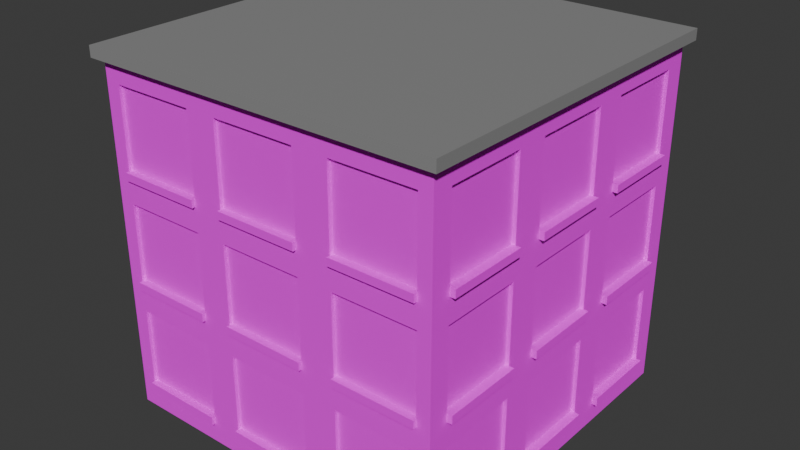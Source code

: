 # Source: Building2.blend  (saved by Blender 4.1.24; exported with 4.5.12 LTS)
import bpy
from mathutils import Matrix  # noqa: F401  (used for matrix-valued properties, if any)

bpy.ops.wm.read_factory_settings(use_empty=True)
scene = bpy.context.scene
scene.name = 'Scene'

# ---- collections
col_collection = bpy.data.collections.new('Collection'); scene.collection.children.link(col_collection)

# ---- images (referenced by path relative to the original .blend; pixels are not part of the script)
import os
ASSET_DIR = os.environ.get("B2B_ASSET_DIR", "")  # directory of the original .blend (textures are referenced by path, not embedded)
HERE = os.path.dirname(os.path.abspath(__file__))  # packed textures are extracted next to this script under _unpacked/

def load_image(name, relpath, width, height, colorspace="sRGB"):
    """Load a texture the original file referenced (path relative to the .blend, or extracted next to this script)."""
    p = next((c for c in (os.path.join(HERE, relpath), os.path.join(ASSET_DIR, relpath)) if relpath and os.path.exists(c)), "")
    if p:
        img = bpy.data.images.load(p, check_existing=True)
        img.name = name
    else:  # same state as the original file: an image datablock whose file is absent (Cycles renders it pink)
        img = bpy.data.images.new(name, width, height)
        img.source = "FILE"
        img.filepath = "//" + (relpath or name)
    img.colorspace_settings.name = colorspace
    return img
img_facade2_jpg = load_image('Facade2.jpg', 'Facade2.jpg', 1024, 1024, 'sRGB')

# ---- materials (node trees are filled in below, after node groups)
mat_material_001 = bpy.data.materials.new('Material.001')
mat_material_001.use_transparent_shadow = False
mat_material_002 = bpy.data.materials.new('Material.002')
mat_material_002.use_transparent_shadow = False
mat_material_003 = bpy.data.materials.new('Material.003')
mat_material_003.use_transparent_shadow = False

# ---- material node trees
mat_material_001.use_nodes = True; mat_material_001.node_tree.nodes.clear()
_N = mat_material_001.node_tree.nodes; _L = mat_material_001.node_tree.links
n0 = _N.new('ShaderNodeBsdfPrincipled'); n0.name = 'Principled BSDF'; n0.location = (10, 300)
n0.inputs[0].default_value = (0.04518, 0.04518, 0.04518, 1.0)
n1 = _N.new('ShaderNodeOutputMaterial'); n1.name = 'Material Output'; n1.location = (300, 300)
_L.new(n0.outputs[0], n1.inputs[0])
n1.is_active_output = True
mat_material_002.use_nodes = True; mat_material_002.node_tree.nodes.clear()
_N = mat_material_002.node_tree.nodes; _L = mat_material_002.node_tree.links
n0 = _N.new('ShaderNodeBsdfPrincipled'); n0.name = 'Principled BSDF'; n0.location = (10, 300)
n0.inputs[1].default_value = 0.5
n0.inputs[2].default_value = 1.0
n1 = _N.new('ShaderNodeOutputMaterial'); n1.name = 'Material Output'; n1.location = (300, 300)
n2 = _N.new('ShaderNodeTexImage'); n2.name = 'Image Texture'; n2.location = (-280, 275)
n2.image = img_facade2_jpg
_L.new(n0.outputs[0], n1.inputs[0])
_L.new(n2.outputs[0], n0.inputs[0])
n1.is_active_output = True
mat_material_003.use_nodes = True; mat_material_003.node_tree.nodes.clear()
_N = mat_material_003.node_tree.nodes; _L = mat_material_003.node_tree.links
n0 = _N.new('ShaderNodeBsdfPrincipled'); n0.name = 'Principled BSDF'; n0.location = (10, 300)
n0.inputs[0].default_value = (0.2702, 0.2702, 0.2702, 1.0)
n1 = _N.new('ShaderNodeOutputMaterial'); n1.name = 'Material Output'; n1.location = (300, 300)
_L.new(n0.outputs[0], n1.inputs[0])
n1.is_active_output = True

# ---- world
world_world = bpy.data.worlds.new('World'); scene.world = world_world
world_world.use_nodes = True; world_world.node_tree.nodes.clear()
_N = world_world.node_tree.nodes; _L = world_world.node_tree.links
n0 = _N.new('ShaderNodeOutputWorld'); n0.name = 'World Output'; n0.location = (300, 300)
n1 = _N.new('ShaderNodeBackground'); n1.name = 'Background'; n1.location = (10, 300)
n1.inputs[0].default_value = (0.05088, 0.05088, 0.05088, 1.0)
_L.new(n1.outputs[0], n0.inputs[0])
n0.is_active_output = True
world_world.color = (0.05088, 0.05088, 0.05088)
world_world.use_sun_shadow = False
world_world.sun_shadow_jitter_overblur = 0.0

# ---- meshes
me_cube_001 = bpy.data.meshes.new('Cube.001')
me_cube_001.from_pydata([(-1.0, -1.0, -1.0), (-1.0, -1.0, 1.0), (-0.9891, 0.9762, -1.0), (-1.0, 1.0, 1.0), (1.0, -1.0, -1.0), (1.0, -1.0, 1.0), (1.0, 1.0, -1.0), (1.0, 1.0, 1.0), (-1.0, -1.0, 0.8732), (-0.9993, 0.9985, 0.8732), (1.0, 1.0, 0.8732), (1.0, -1.0, 0.8732), (-0.9968, 0.9931, 0.4195), (1.0, 1.0, 0.4195), (1.0, -1.0, 0.4195), (-1.0, -1.0, 0.4195), (-0.9958, 0.9909, 0.2384), (1.0, 1.0, 0.2384), (1.0, -1.0, 0.2384), (-1.0, -1.0, 0.2384), (-0.9934, 0.9856, -0.2066), (1.0, 1.0, -0.2066), (1.0, -1.0, -0.2066), (-1.0, -1.0, -0.2066), (-0.9924, 0.9834, -0.3884), (1.0, 1.0, -0.3884), (1.0, -1.0, -0.3884), (-1.0, -1.0, -0.3884), (-0.99, 0.9781, -0.8377), (1.0, 1.0, -0.8377), (1.0, -1.0, -0.8377), (-1.0, -1.0, -0.8377), (-0.9897, 0.8569, -1.0), (-1.0, 0.8793, 1.0), (1.0, 0.8793, -1.0), (1.0, 0.8793, 1.0), (1.0, 0.8793, 0.8732), (-0.9993, 0.8779, 0.8732), (-0.997, 0.8728, 0.4195), (1.0, 0.8793, 0.4195), (1.0, 0.8793, 0.2384), (-0.9961, 0.8708, 0.2384), (-0.9938, 0.8658, -0.2066), (1.0, 0.8793, -0.2066), (1.0, 0.8793, -0.3884), (-0.9929, 0.8638, -0.3884), (-0.9906, 0.8587, -0.8377), (1.0, 0.8793, -0.8377), (-0.9923, 0.3914, -1.0), (1.0, 0.4082, 1.0), (1.0, 0.4082, 0.8732), (1.0, 0.4082, 0.4195), (1.0, 0.4082, 0.2384), (1.0, 0.4082, -0.2066), (1.0, 0.4082, -0.3884), (1.0, 0.4082, -0.8377), (-1.0, 0.4082, 1.0), (1.0, 0.4082, -1.0), (-0.9995, 0.4071, 0.8732), (-0.9978, 0.4033, 0.4195), (-0.9971, 0.4018, 0.2384), (-0.9954, 0.3981, -0.2066), (-0.9947, 0.3965, -0.3884), (-0.9929, 0.3928, -0.8377), (-0.9933, 0.2131, -1.0), (1.0, 0.2278, 1.0), (1.0, 0.2278, 0.8732), (1.0, 0.2278, 0.4195), (1.0, 0.2278, 0.2384), (1.0, 0.2278, -0.2066), (1.0, 0.2278, -0.3884), (1.0, 0.2278, -0.8377), (-1.0, 0.2278, 1.0), (1.0, 0.2278, -1.0), (-0.9996, 0.2268, 0.8732), (-0.9981, 0.2235, 0.4195), (-0.9974, 0.2222, 0.2384), (-0.9959, 0.2189, -0.2066), (-0.9953, 0.2176, -0.3884), (-0.9938, 0.2143, -0.8377), (-0.9958, -0.2435, -1.0), (1.0, -0.2343, 1.0), (1.0, -0.2343, 0.8732), (1.0, -0.2343, 0.4195), (1.0, -0.2343, 0.2384), (1.0, -0.2343, -0.2066), (1.0, -0.2343, -0.3884), (1.0, -0.2343, -0.8377), (-1.0, -0.2343, 1.0), (1.0, -0.2343, -1.0), (-0.9997, -0.2349, 0.8732), (-0.9988, -0.237, 0.4195), (-0.9984, -0.2378, 0.2384), (-0.9975, -0.2398, -0.2066), (-0.9971, -0.2407, -0.3884), (-0.9962, -0.2427, -0.8377), (-0.9968, -0.426, -1.0), (1.0, -0.419, 1.0), (1.0, -0.419, 0.8732), (1.0, -0.419, 0.4195), (1.0, -0.419, 0.2384), (1.0, -0.419, -0.2066), (1.0, -0.419, -0.3884), (1.0, -0.419, -0.8377), (-1.0, -0.419, 1.0), (1.0, -0.419, -1.0), (-0.9998, -0.4195, 0.8732), (-0.9991, -0.421, 0.4195), (-0.9988, -0.4217, 0.2384), (-0.9981, -0.4232, -0.2066), (-0.9978, -0.4238, -0.3884), (-0.9971, -0.4254, -0.8377), (-0.9994, -0.8865, -1.0), (1.0, -0.8852, 1.0), (1.0, -0.8852, 0.8732), (1.0, -0.8852, 0.4195), (1.0, -0.8852, 0.2384), (1.0, -0.8852, -0.2066), (1.0, -0.8852, -0.3884), (1.0, -0.8852, -0.8377), (-1.0, -0.8852, 1.0), (1.0, -0.8852, -1.0), (-1.0, -0.8852, 0.8732), (-0.9998, -0.8856, 0.4195), (-0.9998, -0.8857, 0.2384), (-0.9996, -0.886, -0.2066), (-0.9996, -0.8861, -0.3884), (-0.9994, -0.8864, -0.8377), (0.98, 0.8793, -0.3884), (0.98, 0.8793, -0.8377), (0.98, 0.8793, 0.2384), (0.98, 0.8793, -0.2066), (0.98, 0.8793, 0.8732), (0.98, 0.8793, 0.4195), (0.98, 0.4082, 0.8732), (0.98, 0.4082, 0.4195), (0.98, 0.4082, 0.2384), (0.98, 0.4082, -0.2066), (0.98, 0.4082, -0.3884), (0.98, 0.4082, -0.8377), (0.98, 0.2278, -0.3884), (0.98, 0.2278, -0.8377), (0.98, 0.2278, 0.2384), (0.98, 0.2278, -0.2066), (0.98, 0.2278, 0.8732), (0.98, 0.2278, 0.4195), (0.98, -0.2343, 0.8732), (0.98, -0.2343, 0.4195), (0.98, -0.2343, 0.2384), (0.98, -0.2343, -0.2066), (0.98, -0.2343, -0.3884), (0.98, -0.2343, -0.8377), (0.98, -0.419, -0.3884), (0.98, -0.419, -0.8377), (0.98, -0.419, 0.2384), (0.98, -0.419, -0.2066), (0.98, -0.419, 0.8732), (0.98, -0.419, 0.4195), (0.98, -0.8852, 0.8732), (0.98, -0.8852, 0.4195), (0.98, -0.8852, 0.2384), (0.98, -0.8852, -0.2066), (0.98, -0.8852, -0.3884), (0.98, -0.8852, -0.8377), (-1.0, -1.0, 0.3751), (-0.9966, 0.9926, 0.3751), (1.0, 1.0, 0.3751), (1.0, -1.0, 0.3751), (1.0, 0.8793, 0.3751), (-0.9968, 0.8723, 0.3751), (-0.9976, 0.4029, 0.3751), (1.0, 0.4082, 0.3751), (-0.9979, 0.2232, 0.3751), (1.0, 0.2278, 0.3751), (-0.9987, -0.2372, 0.3751), (1.0, -0.2343, 0.3751), (-0.999, -0.4212, 0.3751), (1.0, -0.419, 0.3751), (-0.9998, -0.8856, 0.3751), (1.0, -0.8852, 0.3751), (-1.0, -1.0, -0.2545), (-0.9931, 0.985, -0.2545), (1.0, 1.0, -0.2545), (1.0, -1.0, -0.2545), (1.0, 0.8793, -0.2545), (-0.9936, 0.8653, -0.2545), (-0.9952, 0.3977, -0.2545), (1.0, 0.4082, -0.2545), (-0.9958, 0.2186, -0.2545), (1.0, 0.2278, -0.2545), (-0.9974, -0.2401, -0.2545), (1.0, -0.2343, -0.2545), (-0.998, -0.4234, -0.2545), (1.0, -0.419, -0.2545), (-0.9996, -0.886, -0.2545), (1.0, -0.8852, -0.2545), (-0.9897, 0.9775, -0.8872), (1.0, 1.0, -0.8872), (1.0, -1.0, -0.8872), (-1.0, -1.0, -0.8872), (1.0, 0.8793, -0.8872), (-0.9903, 0.8582, -0.8872), (-0.9927, 0.3923, -0.8872), (1.0, 0.4082, -0.8872), (-0.9937, 0.2139, -0.8872), (1.0, 0.2278, -0.8872), (-0.996, -0.243, -0.8872), (1.0, -0.2343, -0.8872), (-0.997, -0.4256, -0.8872), (1.0, -0.419, -0.8872), (-0.9994, -0.8865, -0.8872), (1.0, -0.8852, -0.8872), (1.03, 0.8793, 0.4195), (1.03, 0.4082, 0.4195), (1.03, 0.8793, -0.2066), (1.03, 0.4082, -0.2066), (1.03, 0.8793, -0.8377), (1.03, 0.4082, -0.8377), (1.03, 0.2278, 0.4195), (1.03, -0.2343, 0.4195), (1.03, 0.2278, -0.2066), (1.03, -0.2343, -0.2066), (1.03, 0.2278, -0.8377), (1.03, -0.2343, -0.8377), (1.03, -0.419, 0.4195), (1.03, -0.8852, 0.4195), (1.03, -0.419, -0.2066), (1.03, -0.8852, -0.2066), (1.03, -0.419, -0.8377), (1.03, -0.8852, -0.8377), (1.03, 0.8793, 0.3751), (1.03, 0.4082, 0.3751), (1.03, 0.2278, 0.3751), (1.03, -0.2343, 0.3751), (1.03, -0.419, 0.3751), (1.03, -0.8852, 0.3751), (1.03, 0.8793, -0.2545), (1.03, 0.4082, -0.2545), (1.03, 0.2278, -0.2545), (1.03, -0.2343, -0.2545), (1.03, -0.419, -0.2545), (1.03, -0.8852, -0.2545), (1.03, 0.8793, -0.8872), (1.03, 0.4082, -0.8872), (1.03, 0.2278, -0.8872), (1.03, -0.2343, -0.8872), (1.03, -0.419, -0.8872), (1.03, -0.8852, -0.8872), (-0.9013, 0.9772, -1.0), (-0.9118, 1.0, 1.0), (-0.9118, -1.0, -1.0), (-0.9118, -1.0, 1.0), (-0.9118, -1.0, 0.8732), (-0.9111, 0.9986, 0.8732), (-0.9087, 0.9934, 0.4195), (-0.9118, -1.0, 0.4195), (-0.9118, -1.0, 0.2384), (-0.9078, 0.9913, 0.2384), (-0.9055, 0.9863, -0.2066), (-0.9118, -1.0, -0.2066), (-0.9118, -1.0, -0.3884), (-0.9045, 0.9842, -0.3884), (-0.9022, 0.9791, -0.8377), (-0.9118, -1.0, -0.8377), (-0.9118, 0.8793, 1.0), (-0.902, 0.8579, -1.0), (-0.9118, 0.4082, 1.0), (-0.9044, 0.3921, -1.0), (-0.9118, 0.2278, 1.0), (-0.9054, 0.2138, -1.0), (-0.9118, -0.2343, 1.0), (-0.9078, -0.2431, -1.0), (-0.9118, -0.419, 1.0), (-0.9087, -0.4257, -1.0), (-0.9118, -0.8852, 1.0), (-0.9112, -0.8865, -1.0), (-0.9118, -1.0, 0.3751), (-0.9085, 0.9929, 0.3751), (-0.9118, -1.0, -0.2545), (-0.9052, 0.9857, -0.2545), (-0.9118, -1.0, -0.8872), (-0.9019, 0.9785, -0.8872), (-0.4241, 1.0, 1.0), (-0.4241, -1.0, -1.0), (-0.4236, 0.9989, 0.8732), (-0.4218, 0.9951, 0.4195), (-0.4211, 0.9935, 0.2384), (-0.4194, 0.9898, -0.2066), (-0.4187, 0.9882, -0.3884), (-0.417, 0.9844, -0.8377), (-0.4241, 0.8793, 1.0), (-0.4241, 0.4082, 1.0), (-0.4241, 0.2278, 1.0), (-0.4241, -0.2343, 1.0), (-0.4241, -0.419, 1.0), (-0.4241, -0.8852, 1.0), (-0.4217, 0.9947, 0.3751), (-0.4192, 0.9894, -0.2545), (-0.4168, 0.984, -0.8872), (-0.4163, 0.983, -1.0), (-0.4241, -1.0, 1.0), (-0.4241, -1.0, 0.8732), (-0.4241, -1.0, 0.4195), (-0.4241, -1.0, 0.2384), (-0.4241, -1.0, -0.2066), (-0.4241, -1.0, -0.3884), (-0.4241, -1.0, -0.8377), (-0.4168, 0.8634, -1.0), (-0.4186, 0.3962, -1.0), (-0.4193, 0.2173, -1.0), (-0.4211, -0.2408, -1.0), (-0.4218, -0.424, -1.0), (-0.4237, -0.8861, -1.0), (-0.4241, -1.0, 0.3751), (-0.4241, -1.0, -0.2545), (-0.4241, -1.0, -0.8872), (-0.2453, 1.0, 1.0), (-0.2453, -1.0, -1.0), (-0.2448, 0.9991, 0.8732), (-0.2433, 0.9957, 0.4195), (-0.2427, 0.9943, 0.2384), (-0.2411, 0.991, -0.2066), (-0.2405, 0.9897, -0.3884), (-0.239, 0.9864, -0.8377), (-0.2453, 0.8793, 1.0), (-0.2453, 0.4082, 1.0), (-0.2453, 0.2278, 1.0), (-0.2453, -0.2343, 1.0), (-0.2453, -0.419, 1.0), (-0.2453, -0.8852, 1.0), (-0.2431, 0.9954, 0.3751), (-0.241, 0.9907, -0.2545), (-0.2388, 0.986, -0.8872), (-0.2384, 0.9852, -1.0), (-0.2453, -1.0, 1.0), (-0.2453, -1.0, 0.8732), (-0.2453, -1.0, 0.4195), (-0.2453, -1.0, 0.2384), (-0.2453, -1.0, -0.2066), (-0.2453, -1.0, -0.3884), (-0.2453, -1.0, -0.8377), (-0.2389, 0.8654, -1.0), (-0.2405, 0.3977, -1.0), (-0.2411, 0.2186, -1.0), (-0.2426, -0.24, -1.0), (-0.2433, -0.4234, -1.0), (-0.2449, -0.886, -1.0), (-0.2453, -1.0, 0.3751), (-0.2453, -1.0, -0.2545), (-0.2453, -1.0, -0.8872), (0.2401, 1.0, 1.0), (0.2401, -1.0, -1.0), (0.2404, 0.9994, 0.8732), (0.2413, 0.9974, 0.4195), (0.2417, 0.9966, 0.2384), (0.2426, 0.9945, -0.2066), (0.243, 0.9937, -0.3884), (0.244, 0.9917, -0.8377), (0.2401, 0.8793, 1.0), (0.2401, 0.4082, 1.0), (0.2401, 0.2278, 1.0), (0.2401, -0.2343, 1.0), (0.2401, -0.419, 1.0), (0.2401, -0.8852, 1.0), (0.2414, 0.9972, 0.3751), (0.2427, 0.9943, -0.2545), (0.2441, 0.9915, -0.8872), (0.2443, 0.9909, -1.0), (0.2401, -1.0, 1.0), (0.2401, -1.0, 0.8732), (0.2401, -1.0, 0.4195), (0.2401, -1.0, 0.2384), (0.2401, -1.0, -0.2066), (0.2401, -1.0, -0.3884), (0.2401, -1.0, -0.8377), (0.244, 0.8708, -1.0), (0.2431, 0.4018, -1.0), (0.2427, 0.2222, -1.0), (0.2417, -0.2378, -1.0), (0.2413, -0.4217, -1.0), (0.2404, -0.8857, -1.0), (0.2401, -1.0, 0.3751), (0.2401, -1.0, -0.2545), (0.2401, -1.0, -0.8872), (0.4435, 1.0, 1.0), (0.4435, -1.0, -1.0), (0.4437, 0.9996, 0.8732), (0.4443, 0.9981, 0.4195), (0.4446, 0.9975, 0.2384), (0.4453, 0.996, -0.2066), (0.4456, 0.9954, -0.3884), (0.4463, 0.9939, -0.8377), (0.4435, 0.8793, 1.0), (0.4435, 0.4082, 1.0), (0.4435, 0.2278, 1.0), (0.4435, -0.2343, 1.0), (0.4435, -0.419, 1.0), (0.4435, -0.8852, 1.0), (0.4444, 0.9979, 0.3751), (0.4454, 0.9958, -0.2545), (0.4463, 0.9937, -0.8872), (0.4465, 0.9934, -1.0), (0.4435, -1.0, 1.0), (0.4435, -1.0, 0.8732), (0.4435, -1.0, 0.4195), (0.4435, -1.0, 0.2384), (0.4435, -1.0, -0.2066), (0.4435, -1.0, -0.3884), (0.4435, -1.0, -0.8377), (0.4463, 0.8731, -1.0), (0.4456, 0.4035, -1.0), (0.4453, 0.2237, -1.0), (0.4446, -0.2369, -1.0), (0.4443, -0.421, -1.0), (0.4436, -0.8855, -1.0), (0.4435, -1.0, 0.3751), (0.4435, -1.0, -0.2545), (0.4435, -1.0, -0.8872), (0.9227, 1.0, 1.0), (0.9227, -1.0, -1.0), (0.9227, 0.9999, 0.8732), (0.9228, 0.9997, 0.4195), (0.9228, 0.9996, 0.2384), (0.9229, 0.9994, -0.2066), (0.9229, 0.9994, -0.3884), (0.923, 0.9992, -0.8377), (0.9227, 0.8793, 1.0), (0.9227, 0.4082, 1.0), (0.9227, 0.2278, 1.0), (0.9227, -0.2343, 1.0), (0.9227, -0.419, 1.0), (0.9227, -0.8852, 1.0), (0.9228, 0.9997, 0.3751), (0.9229, 0.9994, -0.2545), (0.9231, 0.9991, -0.8872), (0.9231, 0.9991, -1.0), (0.9227, -1.0, 1.0), (0.9227, -1.0, 0.8732), (0.9227, -1.0, 0.4195), (0.9227, -1.0, 0.2384), (0.9227, -1.0, -0.2066), (0.9227, -1.0, -0.3884), (0.9227, -1.0, -0.8377), (0.9231, 0.8784, -1.0), (0.923, 0.4075, -1.0), (0.9229, 0.2272, -1.0), (0.9228, -0.2347, -1.0), (0.9228, -0.4193, -1.0), (0.9227, -0.8852, -1.0), (0.9227, -1.0, 0.3751), (0.9227, -1.0, -0.2545), (0.9227, -1.0, -0.8872), (-0.9023, 0.9991, -0.8378), (-0.9021, 0.9985, -0.8873), (-0.9056, 1.006, -0.2067), (-0.9054, 1.006, -0.2546), (-0.9089, 1.013, 0.4194), (-0.9087, 1.013, 0.3749), (-0.422, 1.015, 0.4194), (-0.4196, 1.01, -0.2067), (-0.4171, 1.004, -0.8378), (-0.4218, 1.015, 0.3749), (-0.4194, 1.009, -0.2546), (-0.4169, 1.004, -0.8873), (-0.2391, 1.006, -0.8378), (-0.239, 1.006, -0.8873), (-0.2413, 1.011, -0.2067), (-0.2411, 1.011, -0.2546), (-0.2434, 1.016, 0.4194), (-0.2433, 1.015, 0.3749), (0.2412, 1.017, 0.4194), (0.2425, 1.015, -0.2067), (0.2438, 1.012, -0.8378), (0.2413, 1.017, 0.3749), (0.2426, 1.014, -0.2546), (0.2439, 1.011, -0.8873), (0.4461, 1.014, -0.8378), (0.4462, 1.014, -0.8873), (0.4452, 1.016, -0.2067), (0.4452, 1.016, -0.2546), (0.4442, 1.018, 0.4194), (0.4443, 1.018, 0.3749), (0.9226, 1.02, 0.4194), (0.9228, 1.019, -0.2067), (0.9229, 1.019, -0.8378), (0.9226, 1.02, 0.3749), (0.9228, 1.019, -0.2546), (0.9229, 1.019, -0.8873), (-0.9044, 0.9642, -0.3883), (-0.9021, 0.9591, -0.8376), (-0.9077, 0.9713, 0.2385), (-0.9054, 0.9663, -0.2065), (-0.911, 0.9786, 0.8733), (-0.9086, 0.9734, 0.4196), (-0.4235, 0.9789, 0.8733), (-0.4217, 0.9751, 0.4196), (-0.421, 0.9735, 0.2385), (-0.4193, 0.9698, -0.2065), (-0.4186, 0.9682, -0.3883), (-0.4168, 0.9644, -0.8376), (-0.2404, 0.9697, -0.3883), (-0.2389, 0.9664, -0.8376), (-0.2425, 0.9743, 0.2385), (-0.241, 0.971, -0.2065), (-0.2447, 0.9791, 0.8733), (-0.2432, 0.9757, 0.4196), (0.2405, 0.9794, 0.8733), (0.2415, 0.9774, 0.4196), (0.2418, 0.9766, 0.2385), (0.2428, 0.9745, -0.2065), (0.2431, 0.9737, -0.3883), (0.2441, 0.9717, -0.8376), (0.4457, 0.9754, -0.3883), (0.4464, 0.9739, -0.8376), (0.4447, 0.9775, 0.2385), (0.4454, 0.976, -0.2065), (0.4438, 0.9796, 0.8733), (0.4445, 0.9781, 0.4196), (0.9228, 0.9799, 0.8733), (0.9229, 0.9797, 0.4196), (0.9229, 0.9796, 0.2385), (0.923, 0.9794, -0.2065), (0.9231, 0.9794, -0.3883), (0.9232, 0.9792, -0.8376), (-0.4241, -0.98, 0.8732), (-0.9118, -0.98, 0.8732), (-0.4241, -0.98, 0.4195), (-0.9118, -0.98, 0.4195), (-0.4241, -0.98, 0.2384), (-0.9118, -0.98, 0.2384), (-0.4241, -0.98, -0.2066), (-0.9118, -0.98, -0.2066), (-0.4241, -0.98, -0.3884), (-0.9118, -0.98, -0.3884), (-0.4241, -0.98, -0.8377), (-0.9118, -0.98, -0.8377), (0.2401, -0.98, 0.8732), (-0.2453, -0.98, 0.8732), (0.2401, -0.98, 0.4195), (-0.2453, -0.98, 0.4195), (0.2401, -0.98, 0.2384), (-0.2453, -0.98, 0.2384), (0.2401, -0.98, -0.2066), (-0.2453, -0.98, -0.2066), (0.2401, -0.98, -0.3884), (-0.2453, -0.98, -0.3884), (0.2401, -0.98, -0.8377), (-0.2453, -0.98, -0.8377), (0.9227, -0.98, 0.8732), (0.4435, -0.98, 0.8732), (0.9227, -0.98, 0.4195), (0.4435, -0.98, 0.4195), (0.9227, -0.98, 0.2384), (0.4435, -0.98, 0.2384), (0.9227, -0.98, -0.2066), (0.4435, -0.98, -0.2066), (0.9227, -0.98, -0.3884), (0.4435, -0.98, -0.3884), (0.9227, -0.98, -0.8377), (0.4435, -0.98, -0.8377), (-0.4241, -1.02, 0.4195), (-0.9118, -1.02, 0.4195), (-0.4241, -1.02, -0.2066), (-0.9118, -1.02, -0.2066), (-0.4241, -1.02, -0.8377), (-0.9118, -1.02, -0.8377), (-0.4241, -1.02, 0.3751), (-0.9118, -1.02, 0.3751), (-0.4241, -1.02, -0.2545), (-0.9118, -1.02, -0.2545), (-0.4241, -1.02, -0.8872), (-0.9118, -1.02, -0.8872), (0.2401, -1.02, 0.4195), (-0.2453, -1.02, 0.4195), (0.2401, -1.02, -0.2066), (-0.2453, -1.02, -0.2066), (0.2401, -1.02, -0.8377), (-0.2453, -1.02, -0.8377), (0.2401, -1.02, 0.3751), (-0.2453, -1.02, 0.3751), (0.2401, -1.02, -0.2545), (-0.2453, -1.02, -0.2545), (0.2401, -1.02, -0.8872), (-0.2453, -1.02, -0.8872), (0.9227, -1.02, 0.4195), (0.4435, -1.02, 0.4195), (0.9227, -1.02, -0.2066), (0.4435, -1.02, -0.2066), (0.9227, -1.02, -0.8377), (0.4435, -1.02, -0.8377), (0.9227, -1.02, 0.3751), (0.4435, -1.02, 0.3751), (0.9227, -1.02, -0.2545), (0.4435, -1.02, -0.2545), (0.9227, -1.02, -0.8872), (0.4435, -1.02, -0.8872), (-0.9795, 0.4071, 0.8732), (-0.9793, 0.8778, 0.8732), (-0.9778, 0.4033, 0.4196), (-0.977, 0.8728, 0.4196), (-0.9771, 0.4017, 0.2385), (-0.9761, 0.8707, 0.2385), (-0.9754, 0.398, -0.2065), (-0.9738, 0.8657, -0.2065), (-0.9747, 0.3965, -0.3883), (-0.9729, 0.8637, -0.3883), (-0.9729, 0.3927, -0.8376), (-0.9706, 0.8587, -0.8376), (-0.9797, -0.235, 0.8732), (-0.9796, 0.2268, 0.8732), (-0.9788, -0.237, 0.4196), (-0.9781, 0.2235, 0.4196), (-0.9784, -0.2379, 0.2385), (-0.9774, 0.2221, 0.2385), (-0.9775, -0.2399, -0.2065), (-0.976, 0.2189, -0.2065), (-0.9771, -0.2407, -0.3883), (-0.9753, 0.2175, -0.3883), (-0.9762, -0.2428, -0.8376), (-0.9738, 0.2143, -0.8376), (-0.98, -0.8853, 0.8732), (-0.9798, -0.4195, 0.8732), (-0.9798, -0.8856, 0.4196), (-0.9791, -0.4211, 0.4196), (-0.9798, -0.8857, 0.2385), (-0.9788, -0.4217, 0.2385), (-0.9796, -0.886, -0.2065), (-0.9781, -0.4233, -0.2065), (-0.9796, -0.8862, -0.3883), (-0.9778, -0.4239, -0.3883), (-0.9794, -0.8865, -0.8376), (-0.9771, -0.4255, -0.8376), (-1.018, 0.4034, 0.4195), (-1.017, 0.8729, 0.4195), (-1.015, 0.3981, -0.2066), (-1.014, 0.8659, -0.2066), (-1.013, 0.3928, -0.8377), (-1.011, 0.8588, -0.8377), (-1.019, -0.2369, 0.4195), (-1.018, 0.2236, 0.4195), (-1.017, -0.2398, -0.2066), (-1.016, 0.219, -0.2066), (-1.016, -0.2427, -0.8377), (-1.014, 0.2144, -0.8377), (-1.02, -0.8855, 0.4195), (-1.019, -0.421, 0.4195), (-1.02, -0.8859, -0.2066), (-1.018, -0.4231, -0.2066), (-1.019, -0.8863, -0.8377), (-1.017, -0.4253, -0.8377), (-1.017, 0.8724, 0.375), (-1.018, 0.403, 0.375), (-1.018, 0.2232, 0.375), (-1.019, -0.2371, 0.375), (-1.019, -0.4211, 0.375), (-1.02, -0.8855, 0.375), (-1.014, 0.8653, -0.2546), (-1.015, 0.3977, -0.2546), (-1.016, 0.2186, -0.2546), (-1.017, -0.24, -0.2546), (-1.018, -0.4233, -0.2546), (-1.02, -0.8859, -0.2546), (-1.01, 0.8582, -0.8873), (-1.013, 0.3924, -0.8873), (-1.014, 0.214, -0.8873), (-1.016, -0.2429, -0.8873), (-1.017, -0.4255, -0.8873), (-1.019, -0.8864, -0.8873)], [], [(37, 33, 3, 9), (420, 418, 7, 10), (114, 113, 5, 11), (252, 251, 1, 8), (448, 121, 4, 419), (274, 120, 1, 251), (255, 252, 8, 15), (115, 114, 11, 14), (421, 420, 10, 13), (38, 37, 9, 12), (169, 38, 12, 165), (432, 421, 13, 166), (179, 115, 14, 167), (276, 255, 15, 164), (259, 256, 19, 23), (117, 116, 18, 22), (423, 422, 17, 21), (42, 41, 16, 20), (185, 42, 20, 181), (433, 423, 21, 182), (195, 117, 22, 183), (278, 259, 23, 180), (263, 260, 27, 31), (119, 118, 26, 30), (425, 424, 25, 29), (46, 45, 24, 28), (201, 46, 28, 196), (434, 425, 29, 197), (211, 119, 30, 198), (280, 263, 31, 199), (197, 29, 47, 200), (208, 210, 667, 666), (94, 78, 617, 616), (29, 25, 44, 47), (182, 21, 43, 184), (46, 201, 662, 637), (110, 111, 631, 629), (21, 17, 40, 43), (166, 13, 39, 168), (190, 93, 640, 659), (61, 60, 600, 602), (13, 10, 36, 39), (249, 3, 33, 264), (435, 6, 34, 443), (10, 7, 35, 36), (58, 56, 33, 37), (74, 72, 56, 58), (75, 74, 58, 59), (172, 75, 59, 170), (77, 76, 60, 61), (188, 77, 61, 186), (79, 78, 62, 63), (204, 79, 63, 202), (184, 43, 214, 236), (100, 116, 160, 154), (173, 67, 218, 232), (54, 55, 139, 138), (101, 117, 227, 226), (115, 99, 157, 159), (264, 33, 56, 266), (443, 34, 57, 444), (36, 35, 49, 50), (188, 190, 659, 658), (42, 61, 602, 603), (61, 42, 635, 634), (77, 93, 614, 615), (93, 77, 641, 640), (95, 94, 616, 618), (90, 88, 72, 74), (203, 55, 71, 205), (55, 54, 70, 71), (187, 53, 69, 189), (53, 52, 68, 69), (171, 51, 67, 173), (51, 50, 66, 67), (266, 56, 72, 268), (444, 57, 73, 445), (50, 49, 65, 66), (106, 104, 88, 90), (107, 106, 90, 91), (176, 107, 91, 174), (109, 108, 92, 93), (192, 109, 93, 190), (111, 110, 94, 95), (208, 111, 95, 206), (87, 207, 245, 223), (84, 85, 149, 148), (195, 193, 240, 241), (98, 114, 158, 156), (203, 200, 242, 243), (114, 115, 159, 158), (268, 72, 88, 270), (445, 73, 89, 446), (66, 65, 81, 82), (178, 123, 644, 655), (60, 41, 601, 600), (77, 188, 658, 641), (92, 76, 613, 612), (127, 111, 649, 648), (111, 127, 630, 631), (122, 120, 104, 106), (207, 87, 103, 209), (87, 86, 102, 103), (191, 85, 101, 193), (85, 84, 100, 101), (175, 83, 99, 177), (83, 82, 98, 99), (270, 88, 104, 272), (446, 89, 105, 447), (82, 81, 97, 98), (8, 1, 120, 122), (15, 8, 122, 123), (164, 15, 123, 178), (23, 19, 124, 125), (180, 23, 125, 194), (31, 27, 126, 127), (199, 31, 127, 210), (51, 171, 231, 213), (39, 36, 132, 133), (117, 195, 241, 227), (86, 87, 151, 150), (175, 173, 232, 233), (55, 47, 129, 139), (272, 104, 120, 274), (447, 105, 121, 448), (98, 97, 113, 114), (129, 128, 138, 139), (131, 130, 136, 137), (133, 132, 134, 135), (141, 140, 150, 151), (143, 142, 148, 149), (145, 144, 146, 147), (153, 152, 162, 163), (155, 154, 160, 161), (157, 156, 158, 159), (82, 83, 147, 146), (117, 101, 155, 161), (66, 82, 146, 144), (52, 53, 137, 136), (103, 102, 152, 153), (102, 118, 162, 152), (83, 67, 145, 147), (47, 44, 128, 129), (119, 103, 153, 163), (68, 84, 148, 142), (50, 51, 135, 134), (101, 100, 154, 155), (85, 69, 143, 149), (36, 50, 134, 132), (71, 70, 140, 141), (70, 86, 150, 140), (51, 39, 133, 135), (99, 98, 156, 157), (87, 71, 141, 151), (40, 52, 136, 130), (69, 68, 142, 143), (43, 40, 130, 131), (118, 119, 163, 162), (53, 43, 131, 137), (44, 54, 138, 128), (67, 66, 144, 145), (116, 117, 161, 160), (100, 177, 179, 116), (19, 164, 178, 124), (84, 175, 177, 100), (124, 178, 176, 108), (68, 173, 175, 84), (108, 176, 174, 92), (52, 171, 173, 68), (92, 174, 172, 76), (40, 168, 171, 52), (76, 172, 170, 60), (60, 170, 169, 41), (17, 166, 168, 40), (256, 276, 164, 19), (116, 179, 167, 18), (422, 432, 166, 17), (41, 169, 165, 16), (102, 193, 195, 118), (27, 180, 194, 126), (86, 191, 193, 102), (126, 194, 192, 110), (70, 189, 191, 86), (110, 192, 190, 94), (54, 187, 189, 70), (94, 190, 188, 78), (44, 184, 187, 54), (78, 188, 186, 62), (62, 186, 185, 45), (25, 182, 184, 44), (260, 278, 180, 27), (118, 195, 183, 26), (424, 433, 182, 25), (45, 185, 181, 24), (105, 209, 211, 121), (0, 199, 210, 112), (89, 207, 209, 105), (112, 210, 208, 96), (73, 205, 207, 89), (96, 208, 206, 80), (57, 203, 205, 73), (80, 206, 204, 64), (34, 200, 203, 57), (64, 204, 202, 48), (48, 202, 201, 32), (6, 197, 200, 34), (250, 280, 199, 0), (121, 211, 198, 4), (435, 434, 197, 6), (32, 201, 196, 2), (242, 216, 217, 243), (236, 214, 215, 237), (230, 212, 213, 231), (244, 222, 223, 245), (238, 220, 221, 239), (232, 218, 219, 233), (246, 228, 229, 247), (240, 226, 227, 241), (234, 224, 225, 235), (67, 83, 219, 218), (209, 103, 228, 246), (103, 119, 229, 228), (171, 168, 230, 231), (83, 175, 233, 219), (69, 85, 221, 220), (191, 189, 238, 239), (119, 211, 247, 229), (39, 51, 213, 212), (53, 187, 237, 215), (211, 209, 246, 247), (177, 99, 224, 234), (71, 87, 223, 222), (189, 69, 220, 238), (43, 53, 215, 214), (200, 47, 216, 242), (115, 179, 235, 225), (187, 184, 236, 237), (179, 177, 234, 235), (85, 191, 239, 221), (47, 55, 217, 216), (207, 205, 244, 245), (55, 203, 243, 217), (168, 39, 212, 230), (193, 101, 226, 240), (205, 71, 222, 244), (99, 115, 225, 224), (2, 196, 281, 248), (283, 315, 280, 250), (24, 181, 279, 261), (305, 314, 278, 260), (16, 165, 277, 257), (303, 313, 276, 256), (96, 273, 275, 112), (294, 272, 274, 295), (80, 271, 273, 96), (293, 270, 272, 294), (64, 269, 271, 80), (292, 268, 270, 293), (48, 267, 269, 64), (291, 266, 268, 292), (32, 265, 267, 48), (290, 264, 266, 291), (2, 248, 265, 32), (282, 249, 264, 290), (372, 338, 575, 574), (196, 28, 262, 281), (28, 24, 261, 262), (405, 406, 555, 553), (438, 404, 585, 584), (181, 20, 258, 279), (20, 16, 257, 258), (371, 337, 541, 540), (417, 451, 594, 595), (165, 12, 254, 277), (12, 9, 253, 254), (437, 403, 549, 548), (295, 274, 251, 300), (112, 275, 250, 0), (301, 300, 251, 252), (9, 3, 249, 253), (335, 334, 300, 301), (329, 295, 300, 334), (336, 335, 301, 302), (347, 336, 302, 313), (338, 337, 303, 304), (348, 338, 304, 314), (340, 339, 305, 306), (349, 340, 306, 315), (316, 282, 290, 324), (324, 290, 291, 325), (325, 291, 292, 326), (326, 292, 293, 327), (327, 293, 294, 328), (328, 294, 295, 329), (337, 347, 313, 303), (339, 348, 314, 305), (317, 349, 315, 283), (248, 281, 298, 299), (261, 279, 297, 288), (257, 277, 296, 286), (273, 311, 312, 275), (271, 310, 311, 273), (269, 309, 310, 271), (267, 308, 309, 269), (265, 307, 308, 267), (248, 299, 307, 265), (258, 287, 459, 454), (287, 258, 491, 497), (319, 353, 470, 468), (353, 319, 505, 507), (366, 332, 465, 475), (318, 352, 506, 504), (275, 312, 283, 250), (253, 249, 282, 284), (351, 383, 349, 317), (373, 382, 348, 339), (371, 381, 347, 337), (362, 328, 329, 363), (361, 327, 328, 362), (360, 326, 327, 361), (359, 325, 326, 360), (358, 324, 325, 359), (350, 316, 324, 358), (416, 450, 592, 593), (252, 255, 527, 525), (336, 347, 579, 573), (336, 370, 538, 539), (406, 416, 593, 587), (303, 256, 529, 528), (363, 329, 334, 368), (369, 368, 334, 335), (299, 298, 332, 333), (288, 297, 331, 322), (286, 296, 330, 320), (311, 345, 346, 312), (310, 344, 345, 311), (309, 343, 344, 310), (308, 342, 343, 309), (307, 341, 342, 308), (299, 333, 341, 307), (298, 289, 323, 332), (289, 288, 322, 323), (297, 287, 321, 331), (287, 286, 320, 321), (296, 285, 319, 330), (285, 284, 318, 319), (312, 346, 317, 283), (284, 282, 316, 318), (403, 402, 368, 369), (397, 363, 368, 402), (404, 403, 369, 370), (415, 404, 370, 381), (406, 405, 371, 372), (416, 406, 372, 382), (408, 407, 373, 374), (417, 408, 374, 383), (384, 350, 358, 392), (392, 358, 359, 393), (393, 359, 360, 394), (394, 360, 361, 395), (395, 361, 362, 396), (396, 362, 363, 397), (405, 415, 381, 371), (407, 416, 382, 373), (385, 417, 383, 351), (333, 332, 366, 367), (322, 331, 365, 356), (320, 330, 364, 354), (345, 379, 380, 346), (344, 378, 379, 345), (343, 377, 378, 344), (342, 376, 377, 343), (341, 375, 376, 342), (333, 367, 375, 341), (432, 398, 481, 485), (257, 286, 496, 490), (365, 331, 467, 474), (258, 257, 490, 491), (254, 285, 458, 456), (285, 254, 493, 495), (346, 380, 351, 317), (318, 316, 350, 352), (419, 451, 417, 385), (441, 450, 416, 407), (439, 449, 415, 405), (430, 396, 397, 431), (429, 395, 396, 430), (428, 394, 395, 429), (427, 393, 394, 428), (426, 392, 393, 427), (418, 384, 392, 426), (370, 336, 573, 572), (337, 338, 543, 541), (349, 383, 582, 583), (407, 408, 559, 557), (415, 449, 590, 591), (369, 335, 537, 536), (431, 397, 402, 436), (437, 436, 402, 403), (367, 366, 400, 401), (356, 365, 399, 390), (354, 364, 398, 388), (379, 413, 414, 380), (378, 412, 413, 379), (377, 411, 412, 378), (376, 410, 411, 377), (375, 409, 410, 376), (367, 401, 409, 375), (366, 357, 391, 400), (357, 356, 390, 391), (365, 355, 389, 399), (355, 354, 388, 389), (364, 353, 387, 398), (353, 352, 386, 387), (380, 414, 385, 351), (352, 350, 384, 386), (11, 5, 436, 437), (113, 431, 436, 5), (14, 11, 437, 438), (167, 14, 438, 449), (22, 18, 439, 440), (183, 22, 440, 450), (30, 26, 441, 442), (198, 30, 442, 451), (7, 418, 426, 35), (35, 426, 427, 49), (49, 427, 428, 65), (65, 428, 429, 81), (81, 429, 430, 97), (97, 430, 431, 113), (18, 167, 449, 439), (26, 183, 450, 441), (4, 198, 451, 419), (401, 400, 434, 435), (390, 399, 433, 424), (388, 398, 432, 422), (413, 447, 448, 414), (412, 446, 447, 413), (411, 445, 446, 412), (410, 444, 445, 411), (409, 443, 444, 410), (401, 435, 443, 409), (298, 281, 453, 463), (253, 284, 494, 492), (364, 330, 469, 473), (420, 421, 519, 518), (279, 258, 454, 455), (387, 386, 516, 517), (414, 448, 419, 385), (386, 384, 418, 420), (453, 452, 460, 463), (455, 454, 459, 462), (457, 456, 458, 461), (465, 464, 472, 475), (467, 466, 471, 474), (469, 468, 470, 473), (477, 476, 484, 487), (479, 478, 483, 486), (481, 480, 482, 485), (433, 399, 479, 486), (289, 298, 463, 460), (277, 254, 456, 457), (434, 400, 477, 487), (387, 421, 482, 480), (321, 355, 471, 466), (262, 289, 460, 452), (332, 323, 464, 465), (287, 297, 462, 459), (357, 366, 475, 472), (389, 423, 483, 478), (323, 357, 472, 464), (400, 391, 476, 477), (331, 321, 466, 467), (425, 434, 487, 484), (355, 365, 474, 471), (285, 296, 461, 458), (391, 425, 484, 476), (399, 389, 478, 479), (330, 319, 468, 469), (281, 262, 452, 453), (423, 433, 486, 483), (353, 364, 473, 470), (398, 387, 480, 481), (296, 277, 457, 461), (421, 432, 485, 482), (297, 279, 455, 462), (489, 488, 498, 499), (491, 490, 496, 497), (493, 492, 494, 495), (501, 500, 510, 511), (503, 502, 508, 509), (505, 504, 506, 507), (513, 512, 522, 523), (515, 514, 520, 521), (517, 516, 518, 519), (386, 420, 518, 516), (320, 354, 508, 502), (261, 288, 498, 488), (421, 387, 517, 519), (355, 321, 503, 509), (289, 262, 489, 499), (288, 289, 499, 498), (254, 253, 492, 493), (388, 422, 520, 514), (322, 356, 510, 500), (323, 322, 500, 501), (423, 389, 515, 521), (357, 323, 501, 511), (356, 357, 511, 510), (286, 287, 497, 496), (390, 424, 522, 512), (391, 390, 512, 513), (321, 320, 502, 503), (425, 391, 513, 523), (424, 425, 523, 522), (354, 355, 509, 508), (284, 285, 495, 494), (389, 388, 514, 515), (319, 318, 504, 505), (262, 261, 488, 489), (422, 423, 521, 520), (352, 353, 507, 506), (534, 532, 533, 535), (530, 528, 529, 531), (526, 524, 525, 527), (546, 544, 545, 547), (542, 540, 541, 543), (538, 536, 537, 539), (558, 556, 557, 559), (554, 552, 553, 555), (550, 548, 549, 551), (335, 336, 539, 537), (302, 301, 524, 526), (404, 438, 550, 551), (338, 372, 542, 543), (259, 304, 530, 531), (439, 405, 553, 552), (373, 339, 545, 544), (403, 404, 551, 549), (305, 260, 533, 532), (370, 369, 536, 538), (304, 303, 528, 530), (406, 440, 554, 555), (340, 374, 546, 547), (441, 407, 557, 556), (438, 437, 548, 550), (372, 371, 540, 542), (306, 305, 532, 534), (408, 442, 558, 559), (260, 263, 535, 533), (263, 306, 534, 535), (440, 439, 552, 554), (374, 373, 544, 546), (301, 252, 525, 524), (442, 441, 556, 558), (256, 259, 531, 529), (339, 340, 547, 545), (255, 302, 526, 527), (570, 564, 565, 571), (568, 562, 563, 569), (566, 560, 561, 567), (582, 576, 577, 583), (580, 574, 575, 581), (578, 572, 573, 579), (594, 588, 589, 595), (592, 586, 587, 593), (590, 584, 585, 591), (404, 415, 591, 585), (304, 259, 563, 562), (313, 302, 560, 566), (263, 280, 571, 565), (440, 406, 587, 586), (374, 340, 577, 576), (381, 370, 572, 578), (314, 304, 562, 568), (276, 313, 566, 567), (442, 408, 589, 588), (306, 263, 565, 564), (449, 438, 584, 590), (315, 306, 564, 570), (382, 372, 574, 580), (259, 278, 569, 563), (278, 314, 568, 569), (450, 440, 586, 592), (383, 374, 576, 582), (340, 349, 583, 577), (280, 315, 570, 571), (451, 442, 588, 594), (347, 381, 578, 579), (255, 276, 567, 561), (408, 417, 595, 589), (338, 348, 581, 575), (302, 255, 561, 560), (348, 382, 580, 581), (606, 604, 605, 607), (602, 600, 601, 603), (598, 596, 597, 599), (618, 616, 617, 619), (614, 612, 613, 615), (610, 608, 609, 611), (630, 628, 629, 631), (626, 624, 625, 627), (622, 620, 621, 623), (79, 95, 618, 619), (37, 38, 599, 597), (63, 62, 604, 606), (108, 109, 627, 625), (62, 45, 605, 604), (78, 79, 619, 617), (46, 63, 606, 607), (106, 107, 623, 621), (76, 77, 615, 613), (123, 122, 620, 622), (122, 106, 621, 620), (74, 75, 611, 609), (45, 46, 607, 605), (125, 124, 624, 626), (107, 123, 622, 623), (58, 37, 597, 596), (91, 90, 608, 610), (124, 108, 625, 624), (38, 59, 598, 599), (127, 126, 628, 630), (109, 125, 626, 627), (90, 74, 609, 608), (93, 92, 612, 614), (126, 110, 629, 628), (75, 91, 610, 611), (41, 42, 603, 601), (59, 58, 596, 598), (663, 636, 637, 662), (657, 634, 635, 656), (651, 632, 633, 650), (665, 642, 643, 664), (659, 640, 641, 658), (653, 638, 639, 652), (667, 648, 649, 666), (661, 646, 647, 660), (655, 644, 645, 654), (95, 79, 643, 642), (202, 63, 636, 663), (109, 192, 660, 647), (185, 186, 657, 656), (63, 46, 637, 636), (79, 204, 664, 643), (38, 169, 650, 633), (176, 178, 655, 654), (194, 125, 646, 661), (170, 59, 632, 651), (204, 206, 665, 664), (206, 95, 642, 665), (75, 172, 652, 639), (111, 208, 666, 649), (123, 107, 645, 644), (201, 202, 663, 662), (172, 174, 653, 652), (174, 91, 638, 653), (59, 38, 633, 632), (42, 185, 656, 635), (192, 194, 661, 660), (210, 127, 648, 667), (125, 109, 647, 646), (186, 61, 634, 657), (107, 176, 654, 645), (91, 75, 639, 638), (169, 170, 651, 650)])
me_cube_001.polygons.foreach_set('material_index', [1, 1, 1, 1, 0, 0, 1, 1, 1, 1, 1, 1, 1, 1, 1, 1, 1, 1, 1, 1, 1, 1, 1, 1, 1, 1, 1, 1, 1, 1, 1, 1, 1, 1, 1, 1, 1, 1, 1, 1, 1, 1, 0, 0, 1, 1, 1, 1, 1, 1, 1, 1, 1, 1, 1, 1, 1, 1, 1, 0, 0, 1, 1, 1, 1, 1, 1, 1, 1, 1, 1, 1, 1, 1, 1, 0, 0, 1, 1, 1, 1, 1, 1, 1, 1, 1, 1, 1, 1, 1, 1, 0, 0, 1, 1, 1, 1, 1, 1, 1, 1, 1, 1, 1, 1, 1, 1, 0, 0, 1, 1, 1, 1, 1, 1, 1, 1, 1, 1, 1, 1, 1, 1, 0, 0, 1, 1, 1, 1, 1, 1, 1, 1, 1, 1, 1, 1, 1, 1, 1, 1, 1, 1, 1, 1, 1, 1, 1, 1, 1, 1, 1, 1, 1, 1, 1, 1, 1, 1, 1, 1, 1, 1, 1, 1, 1, 1, 1, 1, 1, 1, 1, 1, 1, 1, 1, 1, 1, 1, 1, 1, 1, 1, 1, 1, 1, 1, 1, 1, 1, 1, 1, 1, 1, 1, 1, 1, 1, 1, 1, 1, 1, 1, 1, 1, 1, 1, 1, 1, 1, 1, 1, 1, 1, 1, 1, 1, 1, 1, 1, 1, 1, 1, 1, 1, 1, 1, 1, 1, 1, 1, 1, 1, 1, 1, 1, 1, 1, 1, 1, 1, 1, 1, 1, 1, 1, 1, 1, 1, 1, 0, 1, 1, 0, 1, 0, 1, 0, 0, 0, 1, 0, 0, 0, 1, 1, 1, 1, 1, 1, 0, 1, 1, 1, 1, 1, 0, 1, 1, 1, 1, 0, 1, 1, 1, 1, 1, 1, 0, 0, 0, 0, 0, 0, 1, 1, 1, 1, 1, 1, 0, 0, 0, 0, 0, 0, 1, 1, 1, 1, 1, 1, 0, 1, 1, 1, 1, 0, 0, 0, 0, 0, 0, 1, 1, 1, 1, 1, 1, 0, 1, 1, 1, 1, 0, 0, 0, 0, 0, 0, 1, 1, 1, 1, 1, 1, 0, 1, 1, 0, 1, 1, 1, 1, 1, 1, 0, 0, 0, 0, 0, 0, 1, 1, 1, 1, 1, 1, 0, 0, 0, 0, 0, 0, 1, 1, 1, 1, 1, 1, 0, 1, 1, 1, 1, 0, 0, 0, 0, 0, 0, 1, 1, 1, 1, 1, 1, 0, 1, 1, 1, 1, 0, 0, 0, 0, 0, 0, 1, 1, 1, 1, 1, 1, 0, 1, 1, 0, 1, 1, 1, 1, 1, 1, 0, 0, 0, 0, 0, 0, 1, 1, 1, 1, 1, 1, 0, 0, 0, 0, 0, 0, 1, 1, 1, 1, 1, 1, 0, 1, 1, 1, 1, 1, 1, 1, 1, 1, 1, 1, 1, 1, 1, 1, 1, 1, 1, 1, 1, 1, 1, 1, 1, 1, 1, 1, 1, 1, 1, 1, 1, 1, 1, 1, 1, 1, 1, 1, 1, 1, 1, 1, 1, 1, 1, 1, 1, 1, 1, 1, 1, 1, 1, 1, 1, 1, 1, 1, 1, 1, 1, 1, 1, 1, 1, 1, 1, 1, 1, 1, 1, 1, 1, 1, 1, 1, 1, 1, 1, 1, 1, 1, 1, 1, 1, 1, 1, 1, 1, 1, 1, 1, 1, 1, 1, 1, 1, 1, 1, 1, 1, 1, 1, 1, 1, 1, 1, 1, 1, 1, 1, 1, 1, 1, 1, 1, 1, 1, 1, 1, 1, 1, 1, 1, 1, 1, 1, 1, 1, 1, 1, 1, 1, 1, 1, 1, 1, 1, 1, 1, 1, 1, 1, 1, 1, 1, 1, 1, 1, 1, 1, 1, 1, 1, 1, 1, 1, 1, 1, 1, 1, 1, 1, 1, 1, 1, 1, 1, 1, 1, 1, 1, 1, 1, 1, 1, 1, 1, 1, 1, 1, 1, 1, 1, 1, 1, 1, 1, 1, 1, 1, 1, 1, 1, 1, 1, 1, 1, 1, 1, 1, 1, 1, 1, 1, 1, 1, 1, 1, 1, 1, 1, 1, 1, 1, 1])
_uv = me_cube_001.uv_layers.new(name='UVMap')
_uv.uv.foreach_set('vector', [0.2707, 0.7221, 0.2707, 0.7551, 0.2393, 0.7551, 0.2393, 0.7221, 0.7256, 0.5531, 0.7256, 0.5863, 0.7447, 0.5863, 0.7447, 0.5531, 0.2726, 0.8904, 0.2725, 0.9238, 0.243, 0.9238, 0.2431, 0.8904, 0.2766, 0.8918, 0.2766, 0.9258, 0.255, 0.9258, 0.255, 0.8918, 0.3653, 0.7356, 0.375, 0.7356, 0.375, 0.75, 0.3653, 0.75, 0.864, 0.7356, 0.875, 0.7356, 0.875, 0.75, 0.864, 0.75, 0.1685, 0.263, 0.04194, 0.263, 0.04194, 0.2406, 0.1685, 0.2406, 0.273, 0.7706, 0.2726, 0.8904, 0.2431, 0.8904, 0.2435, 0.7706, 0.7256, 0.4345, 0.7256, 0.5531, 0.7447, 0.5531, 0.7447, 0.4345, 0.3991, 0.4558, 0.3991, 0.5613, 0.4272, 0.5613, 0.4272, 0.4558, 0.2707, 0.5925, 0.2707, 0.6041, 0.2393, 0.6041, 0.2393, 0.5925, 0.7256, 0.4228, 0.7256, 0.4345, 0.7447, 0.4345, 0.7447, 0.4228, 0.273, 0.7589, 0.273, 0.7706, 0.2435, 0.7706, 0.2435, 0.7589, 0.2766, 0.758, 0.2766, 0.7699, 0.255, 0.7699, 0.255, 0.758, 0.343, 0.263, 0.219, 0.263, 0.219, 0.2406, 0.343, 0.2406, 0.2735, 0.6054, 0.2731, 0.7228, 0.2436, 0.7228, 0.244, 0.6054, 0.7256, 0.2707, 0.7256, 0.3871, 0.7447, 0.3871, 0.7447, 0.2707, 0.4031, 0.3675, 0.4031, 0.46, 0.4281, 0.46, 0.4281, 0.3675, 0.2707, 0.4288, 0.2707, 0.4412, 0.2393, 0.4412, 0.2393, 0.4288, 0.7256, 0.2582, 0.7256, 0.2707, 0.7447, 0.2707, 0.7447, 0.2582, 0.2735, 0.5927, 0.2735, 0.6054, 0.244, 0.6054, 0.244, 0.5927, 0.3564, 0.263, 0.343, 0.263, 0.343, 0.2406, 0.3564, 0.2406, 0.519, 0.263, 0.3938, 0.263, 0.3938, 0.2406, 0.519, 0.2406, 0.274, 0.4388, 0.2736, 0.5574, 0.2441, 0.5574, 0.2444, 0.4388, 0.7256, 0.1057, 0.7256, 0.2232, 0.7447, 0.2232, 0.7447, 0.1057, 0.405, 0.3599, 0.405, 0.4481, 0.4287, 0.4481, 0.4287, 0.3599, 0.2707, 0.2642, 0.2707, 0.277, 0.2393, 0.277, 0.2393, 0.2642, 0.7256, 0.09276, 0.7256, 0.1057, 0.7447, 0.1057, 0.7447, 0.09276, 0.274, 0.4257, 0.274, 0.4388, 0.2444, 0.4388, 0.2445, 0.4257, 0.2766, 0.4189, 0.2766, 0.4322, 0.255, 0.4322, 0.255, 0.4189, 0.7584, 0.4257, 0.7584, 0.4388, 0.7274, 0.4388, 0.7274, 0.4257, 0.6085, 0.2642, 0.7298, 0.2642, 0.7298, 0.2642, 0.6085, 0.2642, 0.5605, 0.3939, 0.4402, 0.3939, 0.4402, 0.3939, 0.5605, 0.3939, 0.7584, 0.4388, 0.7581, 0.5574, 0.727, 0.5574, 0.7274, 0.4388, 0.758, 0.5927, 0.7579, 0.6054, 0.7269, 0.6054, 0.7269, 0.5927, 0.2707, 0.277, 0.2707, 0.2642, 0.2707, 0.2642, 0.2707, 0.277, 0.6085, 0.3939, 0.6085, 0.277, 0.6085, 0.277, 0.6085, 0.3939, 0.7579, 0.6054, 0.7576, 0.7228, 0.7266, 0.7228, 0.7269, 0.6054, 0.7575, 0.7589, 0.7574, 0.7706, 0.7264, 0.7706, 0.7265, 0.7589, 0.5605, 0.4288, 0.5605, 0.4412, 0.5605, 0.4412, 0.5605, 0.4288, 0.3933, 0.4412, 0.3933, 0.557, 0.3933, 0.557, 0.3933, 0.4412, 0.7574, 0.7706, 0.7571, 0.8904, 0.7261, 0.8904, 0.7264, 0.7706, 0.864, 0.5, 0.875, 0.5, 0.875, 0.5151, 0.864, 0.5151, 0.3653, 0.5, 0.375, 0.5, 0.375, 0.5151, 0.3653, 0.5151, 0.7571, 0.8904, 0.757, 0.9238, 0.726, 0.9238, 0.7261, 0.8904, 0.3933, 0.7221, 0.3933, 0.7551, 0.2707, 0.7551, 0.2707, 0.7221, 0.4402, 0.7221, 0.4402, 0.7551, 0.3933, 0.7551, 0.3933, 0.7221, 0.4402, 0.6041, 0.4402, 0.7221, 0.3933, 0.7221, 0.3933, 0.6041, 0.4402, 0.5925, 0.4402, 0.6041, 0.3933, 0.6041, 0.3933, 0.5925, 0.4402, 0.4412, 0.4402, 0.557, 0.3933, 0.557, 0.3933, 0.4412, 0.4402, 0.4288, 0.4402, 0.4412, 0.3933, 0.4412, 0.3933, 0.4288, 0.4402, 0.277, 0.4402, 0.3939, 0.3933, 0.3939, 0.3933, 0.277, 0.4402, 0.2642, 0.4402, 0.277, 0.3933, 0.277, 0.3933, 0.2642, 0.7269, 0.5927, 0.7269, 0.6054, 0.7269, 0.6054, 0.7269, 0.5927, 0.3929, 0.7228, 0.2731, 0.7228, 0.2731, 0.7228, 0.3929, 0.7228, 0.559, 0.7589, 0.559, 0.7706, 0.559, 0.7706, 0.559, 0.7589, 0.606, 0.5574, 0.6063, 0.4388, 0.6063, 0.4388, 0.606, 0.5574, 0.3932, 0.6054, 0.2735, 0.6054, 0.2735, 0.6054, 0.3932, 0.6054, 0.273, 0.7706, 0.3928, 0.7706, 0.3928, 0.7706, 0.273, 0.7706, 0.864, 0.5151, 0.875, 0.5151, 0.875, 0.574, 0.864, 0.574, 0.3653, 0.5151, 0.375, 0.5151, 0.375, 0.574, 0.3653, 0.574, 0.7261, 0.8904, 0.726, 0.9238, 0.6049, 0.9238, 0.605, 0.8904, 0.4402, 0.4288, 0.5605, 0.4288, 0.5605, 0.4288, 0.4402, 0.4288, 0.2707, 0.4412, 0.3933, 0.4412, 0.3933, 0.4412, 0.2707, 0.4412, 0.3933, 0.4412, 0.2707, 0.4412, 0.2707, 0.4412, 0.3933, 0.4412, 0.4402, 0.4412, 0.5605, 0.4412, 0.5605, 0.4412, 0.4402, 0.4412, 0.5605, 0.4412, 0.4402, 0.4412, 0.4402, 0.4412, 0.5605, 0.4412, 0.5605, 0.277, 0.5605, 0.3939, 0.5605, 0.3939, 0.5605, 0.277, 0.5605, 0.7221, 0.5605, 0.7551, 0.4402, 0.7551, 0.4402, 0.7221, 0.6064, 0.4257, 0.6063, 0.4388, 0.56, 0.4388, 0.56, 0.4257, 0.6063, 0.4388, 0.606, 0.5574, 0.5596, 0.5574, 0.56, 0.4388, 0.6059, 0.5927, 0.6058, 0.6054, 0.5595, 0.6054, 0.5595, 0.5927, 0.6058, 0.6054, 0.6055, 0.7228, 0.5591, 0.7228, 0.5595, 0.6054, 0.6054, 0.7589, 0.6053, 0.7706, 0.559, 0.7706, 0.559, 0.7589, 0.6053, 0.7706, 0.605, 0.8904, 0.5586, 0.8904, 0.559, 0.7706, 0.864, 0.574, 0.875, 0.574, 0.875, 0.5965, 0.864, 0.5965, 0.3653, 0.574, 0.375, 0.574, 0.375, 0.5965, 0.3653, 0.5965, 0.605, 0.8904, 0.6049, 0.9238, 0.5585, 0.9238, 0.5586, 0.8904, 0.6085, 0.7221, 0.6085, 0.7551, 0.5605, 0.7551, 0.5605, 0.7221, 0.6085, 0.6041, 0.6085, 0.7221, 0.5605, 0.7221, 0.5605, 0.6041, 0.6085, 0.5925, 0.6085, 0.6041, 0.5605, 0.6041, 0.5605, 0.5925, 0.6085, 0.4412, 0.6085, 0.557, 0.5605, 0.557, 0.5605, 0.4412, 0.6085, 0.4288, 0.6085, 0.4412, 0.5605, 0.4412, 0.5605, 0.4288, 0.6085, 0.277, 0.6085, 0.3939, 0.5605, 0.3939, 0.5605, 0.277, 0.6085, 0.2642, 0.6085, 0.277, 0.5605, 0.277, 0.5605, 0.2642, 0.4412, 0.4388, 0.4412, 0.4257, 0.4412, 0.4257, 0.4412, 0.4388, 0.4404, 0.7228, 0.4407, 0.6054, 0.4407, 0.6054, 0.4404, 0.7228, 0.2735, 0.5927, 0.3933, 0.5927, 0.3933, 0.5927, 0.2735, 0.5927, 0.3924, 0.8904, 0.2726, 0.8904, 0.2726, 0.8904, 0.3924, 0.8904, 0.6064, 0.4257, 0.7274, 0.4257, 0.7274, 0.4257, 0.6064, 0.4257, 0.2726, 0.8904, 0.273, 0.7706, 0.273, 0.7706, 0.2726, 0.8904, 0.864, 0.5965, 0.875, 0.5965, 0.875, 0.6543, 0.864, 0.6543, 0.3653, 0.5965, 0.375, 0.5965, 0.375, 0.6543, 0.3653, 0.6543, 0.5586, 0.8904, 0.5585, 0.9238, 0.4398, 0.9238, 0.4399, 0.8904, 0.7298, 0.5925, 0.7298, 0.6041, 0.7298, 0.6041, 0.7298, 0.5925, 0.3933, 0.557, 0.2707, 0.557, 0.2707, 0.557, 0.3933, 0.557, 0.4402, 0.4412, 0.4402, 0.4288, 0.4402, 0.4288, 0.4402, 0.4412, 0.5605, 0.557, 0.4402, 0.557, 0.4402, 0.557, 0.5605, 0.557, 0.7298, 0.277, 0.6085, 0.277, 0.6085, 0.277, 0.7298, 0.277, 0.6085, 0.277, 0.7298, 0.277, 0.7298, 0.277, 0.6085, 0.277, 0.7298, 0.7221, 0.7298, 0.7551, 0.6085, 0.7551, 0.6085, 0.7221, 0.4412, 0.4257, 0.4412, 0.4388, 0.3937, 0.4388, 0.3938, 0.4257, 0.4412, 0.4388, 0.4409, 0.5574, 0.3934, 0.5574, 0.3937, 0.4388, 0.4408, 0.5927, 0.4407, 0.6054, 0.3932, 0.6054, 0.3933, 0.5927, 0.4407, 0.6054, 0.4404, 0.7228, 0.3929, 0.7228, 0.3932, 0.6054, 0.4403, 0.7589, 0.4402, 0.7706, 0.3928, 0.7706, 0.3928, 0.7589, 0.4402, 0.7706, 0.4399, 0.8904, 0.3924, 0.8904, 0.3928, 0.7706, 0.864, 0.6543, 0.875, 0.6543, 0.875, 0.6774, 0.864, 0.6774, 0.3653, 0.6543, 0.375, 0.6543, 0.375, 0.6774, 0.3653, 0.6774, 0.4399, 0.8904, 0.4398, 0.9238, 0.3923, 0.9238, 0.3924, 0.8904, 0.7596, 0.7221, 0.7596, 0.7551, 0.7298, 0.7551, 0.7298, 0.7221, 0.7596, 0.6041, 0.7596, 0.7221, 0.7298, 0.7221, 0.7298, 0.6041, 0.7596, 0.5925, 0.7596, 0.6041, 0.7298, 0.6041, 0.7298, 0.5925, 0.7596, 0.4412, 0.7596, 0.557, 0.7298, 0.557, 0.7298, 0.4412, 0.7596, 0.4288, 0.7596, 0.4412, 0.7298, 0.4412, 0.7298, 0.4288, 0.7596, 0.277, 0.7596, 0.3939, 0.7298, 0.3939, 0.7298, 0.277, 0.7596, 0.2642, 0.7596, 0.277, 0.7298, 0.277, 0.7298, 0.2642, 0.6053, 0.7706, 0.6054, 0.7589, 0.6054, 0.7589, 0.6053, 0.7706, 0.7264, 0.7706, 0.7261, 0.8904, 0.7261, 0.8904, 0.7264, 0.7706, 0.2735, 0.6054, 0.2735, 0.5927, 0.2735, 0.5927, 0.2735, 0.6054, 0.4409, 0.5574, 0.4412, 0.4388, 0.4412, 0.4388, 0.4409, 0.5574, 0.4403, 0.7589, 0.559, 0.7589, 0.559, 0.7589, 0.4403, 0.7589, 0.6063, 0.4388, 0.7274, 0.4388, 0.7274, 0.4388, 0.6063, 0.4388, 0.864, 0.6774, 0.875, 0.6774, 0.875, 0.7356, 0.864, 0.7356, 0.3653, 0.6774, 0.375, 0.6774, 0.375, 0.7356, 0.3653, 0.7356, 0.3924, 0.8904, 0.3923, 0.9238, 0.2725, 0.9238, 0.2726, 0.8904, 0.7274, 0.4388, 0.727, 0.5574, 0.606, 0.5574, 0.6063, 0.4388, 0.7269, 0.6054, 0.7266, 0.7228, 0.6055, 0.7228, 0.6058, 0.6054, 0.7264, 0.7706, 0.7261, 0.8904, 0.605, 0.8904, 0.6053, 0.7706, 0.56, 0.4388, 0.5596, 0.5574, 0.4409, 0.5574, 0.4412, 0.4388, 0.5595, 0.6054, 0.5591, 0.7228, 0.4404, 0.7228, 0.4407, 0.6054, 0.559, 0.7706, 0.5586, 0.8904, 0.4399, 0.8904, 0.4402, 0.7706, 0.3937, 0.4388, 0.3934, 0.5574, 0.2736, 0.5574, 0.274, 0.4388, 0.3932, 0.6054, 0.3929, 0.7228, 0.2731, 0.7228, 0.2735, 0.6054, 0.3928, 0.7706, 0.3924, 0.8904, 0.2726, 0.8904, 0.273, 0.7706, 0.4399, 0.8904, 0.4402, 0.7706, 0.4402, 0.7706, 0.4399, 0.8904, 0.2735, 0.6054, 0.3932, 0.6054, 0.3932, 0.6054, 0.2735, 0.6054, 0.5586, 0.8904, 0.4399, 0.8904, 0.4399, 0.8904, 0.5586, 0.8904, 0.6055, 0.7228, 0.6058, 0.6054, 0.6058, 0.6054, 0.6055, 0.7228, 0.3937, 0.4388, 0.3934, 0.5574, 0.3934, 0.5574, 0.3937, 0.4388, 0.3934, 0.5574, 0.2736, 0.5574, 0.2736, 0.5574, 0.3934, 0.5574, 0.4402, 0.7706, 0.559, 0.7706, 0.559, 0.7706, 0.4402, 0.7706, 0.7274, 0.4388, 0.727, 0.5574, 0.727, 0.5574, 0.7274, 0.4388, 0.274, 0.4388, 0.3937, 0.4388, 0.3937, 0.4388, 0.274, 0.4388, 0.5591, 0.7228, 0.4404, 0.7228, 0.4404, 0.7228, 0.5591, 0.7228, 0.605, 0.8904, 0.6053, 0.7706, 0.6053, 0.7706, 0.605, 0.8904, 0.3932, 0.6054, 0.3929, 0.7228, 0.3929, 0.7228, 0.3932, 0.6054, 0.4407, 0.6054, 0.5595, 0.6054, 0.5595, 0.6054, 0.4407, 0.6054, 0.7261, 0.8904, 0.605, 0.8904, 0.605, 0.8904, 0.7261, 0.8904, 0.56, 0.4388, 0.5596, 0.5574, 0.5596, 0.5574, 0.56, 0.4388, 0.5596, 0.5574, 0.4409, 0.5574, 0.4409, 0.5574, 0.5596, 0.5574, 0.6053, 0.7706, 0.7264, 0.7706, 0.7264, 0.7706, 0.6053, 0.7706, 0.3928, 0.7706, 0.3924, 0.8904, 0.3924, 0.8904, 0.3928, 0.7706, 0.4412, 0.4388, 0.56, 0.4388, 0.56, 0.4388, 0.4412, 0.4388, 0.7266, 0.7228, 0.6055, 0.7228, 0.6055, 0.7228, 0.7266, 0.7228, 0.5595, 0.6054, 0.5591, 0.7228, 0.5591, 0.7228, 0.5595, 0.6054, 0.7269, 0.6054, 0.7266, 0.7228, 0.7266, 0.7228, 0.7269, 0.6054, 0.2736, 0.5574, 0.274, 0.4388, 0.274, 0.4388, 0.2736, 0.5574, 0.6058, 0.6054, 0.7269, 0.6054, 0.7269, 0.6054, 0.6058, 0.6054, 0.727, 0.5574, 0.606, 0.5574, 0.606, 0.5574, 0.727, 0.5574, 0.559, 0.7706, 0.5586, 0.8904, 0.5586, 0.8904, 0.559, 0.7706, 0.2731, 0.7228, 0.2735, 0.6054, 0.2735, 0.6054, 0.2731, 0.7228, 0.3929, 0.7228, 0.3928, 0.7589, 0.273, 0.7589, 0.2731, 0.7228, 0.7596, 0.557, 0.7596, 0.5925, 0.7298, 0.5925, 0.7298, 0.557, 0.4404, 0.7228, 0.4403, 0.7589, 0.3928, 0.7589, 0.3929, 0.7228, 0.7298, 0.557, 0.7298, 0.5925, 0.6085, 0.5925, 0.6085, 0.557, 0.5591, 0.7228, 0.559, 0.7589, 0.4403, 0.7589, 0.4404, 0.7228, 0.6085, 0.557, 0.6085, 0.5925, 0.5605, 0.5925, 0.5605, 0.557, 0.6055, 0.7228, 0.6054, 0.7589, 0.559, 0.7589, 0.5591, 0.7228, 0.5605, 0.557, 0.5605, 0.5925, 0.4402, 0.5925, 0.4402, 0.557, 0.7266, 0.7228, 0.7265, 0.7589, 0.6054, 0.7589, 0.6055, 0.7228, 0.4402, 0.557, 0.4402, 0.5925, 0.3933, 0.5925, 0.3933, 0.557, 0.3933, 0.557, 0.3933, 0.5925, 0.2707, 0.5925, 0.2707, 0.557, 0.7576, 0.7228, 0.7575, 0.7589, 0.7265, 0.7589, 0.7266, 0.7228, 0.2766, 0.7213, 0.2766, 0.758, 0.255, 0.758, 0.255, 0.7213, 0.2731, 0.7228, 0.273, 0.7589, 0.2435, 0.7589, 0.2436, 0.7228, 0.7256, 0.3871, 0.7256, 0.4228, 0.7447, 0.4228, 0.7447, 0.3871, 0.4009, 0.3866, 0.4009, 0.42, 0.4303, 0.42, 0.4303, 0.3866, 0.3934, 0.5574, 0.3933, 0.5927, 0.2735, 0.5927, 0.2736, 0.5574, 0.7596, 0.3939, 0.7596, 0.4288, 0.7298, 0.4288, 0.7298, 0.3939, 0.4409, 0.5574, 0.4408, 0.5927, 0.3933, 0.5927, 0.3934, 0.5574, 0.7298, 0.3939, 0.7298, 0.4288, 0.6085, 0.4288, 0.6085, 0.3939, 0.5596, 0.5574, 0.5595, 0.5927, 0.4408, 0.5927, 0.4409, 0.5574, 0.6085, 0.3939, 0.6085, 0.4288, 0.5605, 0.4288, 0.5605, 0.3939, 0.606, 0.5574, 0.6059, 0.5927, 0.5595, 0.5927, 0.5596, 0.5574, 0.5605, 0.3939, 0.5605, 0.4288, 0.4402, 0.4288, 0.4402, 0.3939, 0.727, 0.5574, 0.7269, 0.5927, 0.6059, 0.5927, 0.606, 0.5574, 0.4402, 0.3939, 0.4402, 0.4288, 0.3933, 0.4288, 0.3933, 0.3939, 0.3933, 0.3939, 0.3933, 0.4288, 0.2707, 0.4288, 0.2707, 0.3939, 0.7581, 0.5574, 0.758, 0.5927, 0.7269, 0.5927, 0.727, 0.5574, 0.2766, 0.5529, 0.2766, 0.5889, 0.255, 0.5889, 0.255, 0.5529, 0.2736, 0.5574, 0.2735, 0.5927, 0.244, 0.5927, 0.2441, 0.5574, 0.7256, 0.2232, 0.7256, 0.2582, 0.7447, 0.2582, 0.7447, 0.2232, 0.2707, 0.3939, 0.2707, 0.4288, 0.2393, 0.4288, 0.2393, 0.3939, 0.3939, 0.3959, 0.3938, 0.4257, 0.274, 0.4257, 0.2741, 0.3959, 0.7596, 0.2348, 0.7596, 0.2642, 0.7298, 0.2642, 0.7298, 0.2348, 0.4413, 0.3959, 0.4412, 0.4257, 0.3938, 0.4257, 0.3939, 0.3959, 0.7298, 0.2348, 0.7298, 0.2642, 0.6085, 0.2642, 0.6085, 0.2348, 0.5601, 0.3959, 0.56, 0.4257, 0.4412, 0.4257, 0.4413, 0.3959, 0.6085, 0.2348, 0.6085, 0.2642, 0.5605, 0.2642, 0.5605, 0.2348, 0.6064, 0.3959, 0.6064, 0.4257, 0.56, 0.4257, 0.5601, 0.3959, 0.5605, 0.2348, 0.5605, 0.2642, 0.4402, 0.2642, 0.4402, 0.2348, 0.7275, 0.3959, 0.7274, 0.4257, 0.6064, 0.4257, 0.6064, 0.3959, 0.4402, 0.2348, 0.4402, 0.2642, 0.3933, 0.2642, 0.3933, 0.2348, 0.3933, 0.2348, 0.3933, 0.2642, 0.2707, 0.2642, 0.2707, 0.2348, 0.7585, 0.3959, 0.7584, 0.4257, 0.7274, 0.4257, 0.7275, 0.3959, 0.2766, 0.3886, 0.2766, 0.4189, 0.255, 0.4189, 0.255, 0.3886, 0.2741, 0.3959, 0.274, 0.4257, 0.2445, 0.4257, 0.2446, 0.3959, 0.7256, 0.06327, 0.7256, 0.09276, 0.7447, 0.09276, 0.7447, 0.06327, 0.2707, 0.2348, 0.2707, 0.2642, 0.2393, 0.2642, 0.2393, 0.2348, 0.7274, 0.4257, 0.7274, 0.4388, 0.6063, 0.4388, 0.6064, 0.4257, 0.7269, 0.5927, 0.7269, 0.6054, 0.6058, 0.6054, 0.6059, 0.5927, 0.7265, 0.7589, 0.7264, 0.7706, 0.6053, 0.7706, 0.6054, 0.7589, 0.56, 0.4257, 0.56, 0.4388, 0.4412, 0.4388, 0.4412, 0.4257, 0.5595, 0.5927, 0.5595, 0.6054, 0.4407, 0.6054, 0.4408, 0.5927, 0.559, 0.7589, 0.559, 0.7706, 0.4402, 0.7706, 0.4403, 0.7589, 0.3938, 0.4257, 0.3937, 0.4388, 0.274, 0.4388, 0.274, 0.4257, 0.3933, 0.5927, 0.3932, 0.6054, 0.2735, 0.6054, 0.2735, 0.5927, 0.3928, 0.7589, 0.3928, 0.7706, 0.273, 0.7706, 0.273, 0.7589, 0.559, 0.7706, 0.4402, 0.7706, 0.4402, 0.7706, 0.559, 0.7706, 0.3938, 0.4257, 0.3937, 0.4388, 0.3937, 0.4388, 0.3938, 0.4257, 0.3937, 0.4388, 0.274, 0.4388, 0.274, 0.4388, 0.3937, 0.4388, 0.6054, 0.7589, 0.7265, 0.7589, 0.7265, 0.7589, 0.6054, 0.7589, 0.4402, 0.7706, 0.4403, 0.7589, 0.4403, 0.7589, 0.4402, 0.7706, 0.5595, 0.6054, 0.4407, 0.6054, 0.4407, 0.6054, 0.5595, 0.6054, 0.4408, 0.5927, 0.5595, 0.5927, 0.5595, 0.5927, 0.4408, 0.5927, 0.274, 0.4388, 0.274, 0.4257, 0.274, 0.4257, 0.274, 0.4388, 0.7264, 0.7706, 0.6053, 0.7706, 0.6053, 0.7706, 0.7264, 0.7706, 0.6058, 0.6054, 0.6059, 0.5927, 0.6059, 0.5927, 0.6058, 0.6054, 0.274, 0.4257, 0.3938, 0.4257, 0.3938, 0.4257, 0.274, 0.4257, 0.3928, 0.7589, 0.3928, 0.7706, 0.3928, 0.7706, 0.3928, 0.7589, 0.56, 0.4388, 0.4412, 0.4388, 0.4412, 0.4388, 0.56, 0.4388, 0.5595, 0.5927, 0.5595, 0.6054, 0.5595, 0.6054, 0.5595, 0.5927, 0.7269, 0.6054, 0.6058, 0.6054, 0.6058, 0.6054, 0.7269, 0.6054, 0.7274, 0.4257, 0.7274, 0.4388, 0.7274, 0.4388, 0.7274, 0.4257, 0.273, 0.7706, 0.273, 0.7589, 0.273, 0.7589, 0.273, 0.7706, 0.6059, 0.5927, 0.7269, 0.5927, 0.7269, 0.5927, 0.6059, 0.5927, 0.273, 0.7589, 0.3928, 0.7589, 0.3928, 0.7589, 0.273, 0.7589, 0.4407, 0.6054, 0.4408, 0.5927, 0.4408, 0.5927, 0.4407, 0.6054, 0.7274, 0.4388, 0.6063, 0.4388, 0.6063, 0.4388, 0.7274, 0.4388, 0.4412, 0.4257, 0.56, 0.4257, 0.56, 0.4257, 0.4412, 0.4257, 0.6063, 0.4388, 0.6064, 0.4257, 0.6064, 0.4257, 0.6063, 0.4388, 0.7265, 0.7589, 0.7264, 0.7706, 0.7264, 0.7706, 0.7265, 0.7589, 0.3933, 0.5927, 0.3932, 0.6054, 0.3932, 0.6054, 0.3933, 0.5927, 0.56, 0.4257, 0.56, 0.4388, 0.56, 0.4388, 0.56, 0.4257, 0.3928, 0.7706, 0.273, 0.7706, 0.273, 0.7706, 0.3928, 0.7706, 0.2515, 0.06327, 0.2515, 0.09276, 0.2733, 0.09276, 0.2733, 0.06327, 0.3961, 0.3886, 0.3961, 0.4189, 0.2766, 0.4189, 0.2766, 0.3886, 0.2515, 0.2232, 0.2515, 0.2582, 0.2733, 0.2582, 0.2733, 0.2232, 0.3961, 0.5529, 0.3961, 0.5889, 0.2766, 0.5889, 0.2766, 0.5529, 0.2515, 0.3871, 0.2515, 0.4228, 0.2733, 0.4228, 0.2733, 0.3871, 0.3961, 0.7213, 0.3961, 0.758, 0.2766, 0.758, 0.2766, 0.7213, 0.125, 0.6774, 0.136, 0.6774, 0.136, 0.7356, 0.125, 0.7356, 0.803, 0.6774, 0.864, 0.6774, 0.864, 0.7356, 0.803, 0.7356, 0.125, 0.6543, 0.136, 0.6543, 0.136, 0.6774, 0.125, 0.6774, 0.803, 0.6543, 0.864, 0.6543, 0.864, 0.6774, 0.803, 0.6774, 0.125, 0.5965, 0.136, 0.5965, 0.136, 0.6543, 0.125, 0.6543, 0.803, 0.5965, 0.864, 0.5965, 0.864, 0.6543, 0.803, 0.6543, 0.125, 0.574, 0.136, 0.574, 0.136, 0.5965, 0.125, 0.5965, 0.803, 0.574, 0.864, 0.574, 0.864, 0.5965, 0.803, 0.5965, 0.125, 0.5151, 0.136, 0.5151, 0.136, 0.574, 0.125, 0.574, 0.803, 0.5151, 0.864, 0.5151, 0.864, 0.574, 0.803, 0.574, 0.125, 0.5, 0.136, 0.5, 0.136, 0.5151, 0.125, 0.5151, 0.803, 0.5, 0.864, 0.5, 0.864, 0.5151, 0.803, 0.5151, 0.5588, 0.6017, 0.4399, 0.6017, 0.4399, 0.6017, 0.5588, 0.6017, 0.2515, 0.09276, 0.2515, 0.1057, 0.2733, 0.1057, 0.2733, 0.09276, 0.2515, 0.1057, 0.2515, 0.2232, 0.2733, 0.2232, 0.2733, 0.1057, 0.6086, 0.7213, 0.6086, 0.6017, 0.6086, 0.6017, 0.6086, 0.7213, 0.726, 0.7699, 0.6086, 0.7699, 0.6086, 0.7699, 0.726, 0.7699, 0.2515, 0.2582, 0.2515, 0.2707, 0.2733, 0.2707, 0.2733, 0.2582, 0.2515, 0.2707, 0.2515, 0.3871, 0.2733, 0.3871, 0.2733, 0.2707, 0.5588, 0.7213, 0.4399, 0.7213, 0.4399, 0.7213, 0.5588, 0.7213, 0.6086, 0.4189, 0.726, 0.4189, 0.726, 0.4189, 0.6086, 0.4189, 0.2515, 0.4228, 0.2515, 0.4345, 0.2733, 0.4345, 0.2733, 0.4228, 0.2515, 0.4345, 0.2515, 0.5531, 0.2733, 0.5531, 0.2733, 0.4345, 0.726, 0.8918, 0.6086, 0.8918, 0.6086, 0.8918, 0.726, 0.8918, 0.803, 0.7356, 0.864, 0.7356, 0.864, 0.75, 0.803, 0.75, 0.125, 0.7356, 0.136, 0.7356, 0.136, 0.75, 0.125, 0.75, 0.3961, 0.8918, 0.3961, 0.9258, 0.2766, 0.9258, 0.2766, 0.8918, 0.2515, 0.5531, 0.2515, 0.5863, 0.2733, 0.5863, 0.2733, 0.5531, 0.4399, 0.8918, 0.4399, 0.9258, 0.3961, 0.9258, 0.3961, 0.8918, 0.7807, 0.7356, 0.803, 0.7356, 0.803, 0.75, 0.7807, 0.75, 0.4399, 0.7699, 0.4399, 0.8918, 0.3961, 0.8918, 0.3961, 0.7699, 0.4399, 0.758, 0.4399, 0.7699, 0.3961, 0.7699, 0.3961, 0.758, 0.4399, 0.6017, 0.4399, 0.7213, 0.3961, 0.7213, 0.3961, 0.6017, 0.4399, 0.5889, 0.4399, 0.6017, 0.3961, 0.6017, 0.3961, 0.5889, 0.4399, 0.4322, 0.4399, 0.5529, 0.3961, 0.5529, 0.3961, 0.4322, 0.4399, 0.4189, 0.4399, 0.4322, 0.3961, 0.4322, 0.3961, 0.4189, 0.7807, 0.5, 0.803, 0.5, 0.803, 0.5151, 0.7807, 0.5151, 0.7807, 0.5151, 0.803, 0.5151, 0.803, 0.574, 0.7807, 0.574, 0.7807, 0.574, 0.803, 0.574, 0.803, 0.5965, 0.7807, 0.5965, 0.7807, 0.5965, 0.803, 0.5965, 0.803, 0.6543, 0.7807, 0.6543, 0.7807, 0.6543, 0.803, 0.6543, 0.803, 0.6774, 0.7807, 0.6774, 0.7807, 0.6774, 0.803, 0.6774, 0.803, 0.7356, 0.7807, 0.7356, 0.4399, 0.7213, 0.4399, 0.758, 0.3961, 0.758, 0.3961, 0.7213, 0.4399, 0.5529, 0.4399, 0.5889, 0.3961, 0.5889, 0.3961, 0.5529, 0.4399, 0.3886, 0.4399, 0.4189, 0.3961, 0.4189, 0.3961, 0.3886, 0.2733, 0.06327, 0.2733, 0.09276, 0.3935, 0.09276, 0.3935, 0.06327, 0.2733, 0.2232, 0.2733, 0.2582, 0.3935, 0.2582, 0.3935, 0.2232, 0.2733, 0.3871, 0.2733, 0.4228, 0.3935, 0.4228, 0.3935, 0.3871, 0.136, 0.6774, 0.197, 0.6774, 0.197, 0.7356, 0.136, 0.7356, 0.136, 0.6543, 0.197, 0.6543, 0.197, 0.6774, 0.136, 0.6774, 0.136, 0.5965, 0.197, 0.5965, 0.197, 0.6543, 0.136, 0.6543, 0.136, 0.574, 0.197, 0.574, 0.197, 0.5965, 0.136, 0.5965, 0.136, 0.5151, 0.197, 0.5151, 0.197, 0.574, 0.136, 0.574, 0.136, 0.5, 0.197, 0.5, 0.197, 0.5151, 0.136, 0.5151, 0.2733, 0.2707, 0.3935, 0.2707, 0.3935, 0.2707, 0.2733, 0.2707, 0.3935, 0.2707, 0.2733, 0.2707, 0.2733, 0.2707, 0.3935, 0.2707, 0.4376, 0.4345, 0.5573, 0.4345, 0.5573, 0.4345, 0.4376, 0.4345, 0.5573, 0.4345, 0.4376, 0.4345, 0.4376, 0.4345, 0.5573, 0.4345, 0.5573, 0.09276, 0.4376, 0.09276, 0.4376, 0.09276, 0.5573, 0.09276, 0.4376, 0.5531, 0.5573, 0.5531, 0.5573, 0.5531, 0.4376, 0.5531, 0.136, 0.7356, 0.197, 0.7356, 0.197, 0.75, 0.136, 0.75, 0.2733, 0.5531, 0.2733, 0.5863, 0.3935, 0.5863, 0.3935, 0.5531, 0.5588, 0.3886, 0.5588, 0.4189, 0.4399, 0.4189, 0.4399, 0.3886, 0.5588, 0.5529, 0.5588, 0.5889, 0.4399, 0.5889, 0.4399, 0.5529, 0.5588, 0.7213, 0.5588, 0.758, 0.4399, 0.758, 0.4399, 0.7213, 0.72, 0.6774, 0.7807, 0.6774, 0.7807, 0.7356, 0.72, 0.7356, 0.72, 0.6543, 0.7807, 0.6543, 0.7807, 0.6774, 0.72, 0.6774, 0.72, 0.5965, 0.7807, 0.5965, 0.7807, 0.6543, 0.72, 0.6543, 0.72, 0.574, 0.7807, 0.574, 0.7807, 0.5965, 0.72, 0.5965, 0.72, 0.5151, 0.7807, 0.5151, 0.7807, 0.574, 0.72, 0.574, 0.72, 0.5, 0.7807, 0.5, 0.7807, 0.5151, 0.72, 0.5151, 0.6086, 0.5889, 0.726, 0.5889, 0.726, 0.5889, 0.6086, 0.5889, 0.2766, 0.8918, 0.2766, 0.7699, 0.2766, 0.7699, 0.2766, 0.8918, 0.4399, 0.7699, 0.4399, 0.758, 0.4399, 0.758, 0.4399, 0.7699, 0.4399, 0.7699, 0.5588, 0.7699, 0.5588, 0.7699, 0.4399, 0.7699, 0.6086, 0.6017, 0.6086, 0.5889, 0.6086, 0.5889, 0.6086, 0.6017, 0.3961, 0.7213, 0.2766, 0.7213, 0.2766, 0.7213, 0.3961, 0.7213, 0.72, 0.7356, 0.7807, 0.7356, 0.7807, 0.75, 0.72, 0.75, 0.5588, 0.8918, 0.5588, 0.9258, 0.4399, 0.9258, 0.4399, 0.8918, 0.3935, 0.06327, 0.3935, 0.09276, 0.4376, 0.09276, 0.4376, 0.06327, 0.3935, 0.2232, 0.3935, 0.2582, 0.4376, 0.2582, 0.4376, 0.2232, 0.3935, 0.3871, 0.3935, 0.4228, 0.4376, 0.4228, 0.4376, 0.3871, 0.197, 0.6774, 0.2193, 0.6774, 0.2193, 0.7356, 0.197, 0.7356, 0.197, 0.6543, 0.2193, 0.6543, 0.2193, 0.6774, 0.197, 0.6774, 0.197, 0.5965, 0.2193, 0.5965, 0.2193, 0.6543, 0.197, 0.6543, 0.197, 0.574, 0.2193, 0.574, 0.2193, 0.5965, 0.197, 0.5965, 0.197, 0.5151, 0.2193, 0.5151, 0.2193, 0.574, 0.197, 0.574, 0.197, 0.5, 0.2193, 0.5, 0.2193, 0.5151, 0.197, 0.5151, 0.3935, 0.09276, 0.3935, 0.1057, 0.4376, 0.1057, 0.4376, 0.09276, 0.3935, 0.1057, 0.3935, 0.2232, 0.4376, 0.2232, 0.4376, 0.1057, 0.3935, 0.2582, 0.3935, 0.2707, 0.4376, 0.2707, 0.4376, 0.2582, 0.3935, 0.2707, 0.3935, 0.3871, 0.4376, 0.3871, 0.4376, 0.2707, 0.3935, 0.4228, 0.3935, 0.4345, 0.4376, 0.4345, 0.4376, 0.4228, 0.3935, 0.4345, 0.3935, 0.5531, 0.4376, 0.5531, 0.4376, 0.4345, 0.197, 0.7356, 0.2193, 0.7356, 0.2193, 0.75, 0.197, 0.75, 0.3935, 0.5531, 0.3935, 0.5863, 0.4376, 0.5863, 0.4376, 0.5531, 0.6086, 0.8918, 0.6086, 0.9258, 0.5588, 0.9258, 0.5588, 0.8918, 0.6946, 0.7356, 0.72, 0.7356, 0.72, 0.75, 0.6946, 0.75, 0.6086, 0.7699, 0.6086, 0.8918, 0.5588, 0.8918, 0.5588, 0.7699, 0.6086, 0.758, 0.6086, 0.7699, 0.5588, 0.7699, 0.5588, 0.758, 0.6086, 0.6017, 0.6086, 0.7213, 0.5588, 0.7213, 0.5588, 0.6017, 0.6086, 0.5889, 0.6086, 0.6017, 0.5588, 0.6017, 0.5588, 0.5889, 0.6086, 0.4322, 0.6086, 0.5529, 0.5588, 0.5529, 0.5588, 0.4322, 0.6086, 0.4189, 0.6086, 0.4322, 0.5588, 0.4322, 0.5588, 0.4189, 0.6946, 0.5, 0.72, 0.5, 0.72, 0.5151, 0.6946, 0.5151, 0.6946, 0.5151, 0.72, 0.5151, 0.72, 0.574, 0.6946, 0.574, 0.6946, 0.574, 0.72, 0.574, 0.72, 0.5965, 0.6946, 0.5965, 0.6946, 0.5965, 0.72, 0.5965, 0.72, 0.6543, 0.6946, 0.6543, 0.6946, 0.6543, 0.72, 0.6543, 0.72, 0.6774, 0.6946, 0.6774, 0.6946, 0.6774, 0.72, 0.6774, 0.72, 0.7356, 0.6946, 0.7356, 0.6086, 0.7213, 0.6086, 0.758, 0.5588, 0.758, 0.5588, 0.7213, 0.6086, 0.5529, 0.6086, 0.5889, 0.5588, 0.5889, 0.5588, 0.5529, 0.6086, 0.3886, 0.6086, 0.4189, 0.5588, 0.4189, 0.5588, 0.3886, 0.4376, 0.06327, 0.4376, 0.09276, 0.5573, 0.09276, 0.5573, 0.06327, 0.4376, 0.2232, 0.4376, 0.2582, 0.5573, 0.2582, 0.5573, 0.2232, 0.4376, 0.3871, 0.4376, 0.4228, 0.5573, 0.4228, 0.5573, 0.3871, 0.2193, 0.6774, 0.28, 0.6774, 0.28, 0.7356, 0.2193, 0.7356, 0.2193, 0.6543, 0.28, 0.6543, 0.28, 0.6774, 0.2193, 0.6774, 0.2193, 0.5965, 0.28, 0.5965, 0.28, 0.6543, 0.2193, 0.6543, 0.2193, 0.574, 0.28, 0.574, 0.28, 0.5965, 0.2193, 0.5965, 0.2193, 0.5151, 0.28, 0.5151, 0.28, 0.574, 0.2193, 0.574, 0.2193, 0.5, 0.28, 0.5, 0.28, 0.5151, 0.2193, 0.5151, 0.7256, 0.4228, 0.6075, 0.4228, 0.6075, 0.4228, 0.7256, 0.4228, 0.2733, 0.3871, 0.3935, 0.3871, 0.3935, 0.3871, 0.2733, 0.3871, 0.5573, 0.2582, 0.4376, 0.2582, 0.4376, 0.2582, 0.5573, 0.2582, 0.2733, 0.2707, 0.2733, 0.3871, 0.2733, 0.3871, 0.2733, 0.2707, 0.2733, 0.4345, 0.3935, 0.4345, 0.3935, 0.4345, 0.2733, 0.4345, 0.3935, 0.4345, 0.2733, 0.4345, 0.2733, 0.4345, 0.3935, 0.4345, 0.2193, 0.7356, 0.28, 0.7356, 0.28, 0.75, 0.2193, 0.75, 0.4376, 0.5531, 0.4376, 0.5863, 0.5573, 0.5863, 0.5573, 0.5531, 0.726, 0.3886, 0.726, 0.4189, 0.6086, 0.4189, 0.6086, 0.3886, 0.726, 0.5529, 0.726, 0.5889, 0.6086, 0.5889, 0.6086, 0.5529, 0.726, 0.7213, 0.726, 0.758, 0.6086, 0.758, 0.6086, 0.7213, 0.6347, 0.6774, 0.6946, 0.6774, 0.6946, 0.7356, 0.6347, 0.7356, 0.6347, 0.6543, 0.6946, 0.6543, 0.6946, 0.6774, 0.6347, 0.6774, 0.6347, 0.5965, 0.6946, 0.5965, 0.6946, 0.6543, 0.6347, 0.6543, 0.6347, 0.574, 0.6946, 0.574, 0.6946, 0.5965, 0.6347, 0.5965, 0.6347, 0.5151, 0.6946, 0.5151, 0.6946, 0.574, 0.6347, 0.574, 0.6347, 0.5, 0.6946, 0.5, 0.6946, 0.5151, 0.6347, 0.5151, 0.5588, 0.7699, 0.4399, 0.7699, 0.4399, 0.7699, 0.5588, 0.7699, 0.4399, 0.7213, 0.4399, 0.6017, 0.4399, 0.6017, 0.4399, 0.7213, 0.4399, 0.4189, 0.5588, 0.4189, 0.5588, 0.4189, 0.4399, 0.4189, 0.6086, 0.5529, 0.6086, 0.4322, 0.6086, 0.4322, 0.6086, 0.5529, 0.6086, 0.758, 0.726, 0.758, 0.726, 0.758, 0.6086, 0.758, 0.5588, 0.8918, 0.4399, 0.8918, 0.4399, 0.8918, 0.5588, 0.8918, 0.6347, 0.7356, 0.6946, 0.7356, 0.6946, 0.75, 0.6347, 0.75, 0.726, 0.8918, 0.726, 0.9258, 0.6086, 0.9258, 0.6086, 0.8918, 0.5573, 0.06327, 0.5573, 0.09276, 0.6075, 0.09276, 0.6075, 0.06327, 0.5573, 0.2232, 0.5573, 0.2582, 0.6075, 0.2582, 0.6075, 0.2232, 0.5573, 0.3871, 0.5573, 0.4228, 0.6075, 0.4228, 0.6075, 0.3871, 0.28, 0.6774, 0.3054, 0.6774, 0.3054, 0.7356, 0.28, 0.7356, 0.28, 0.6543, 0.3054, 0.6543, 0.3054, 0.6774, 0.28, 0.6774, 0.28, 0.5965, 0.3054, 0.5965, 0.3054, 0.6543, 0.28, 0.6543, 0.28, 0.574, 0.3054, 0.574, 0.3054, 0.5965, 0.28, 0.5965, 0.28, 0.5151, 0.3054, 0.5151, 0.3054, 0.574, 0.28, 0.574, 0.28, 0.5, 0.3054, 0.5, 0.3054, 0.5151, 0.28, 0.5151, 0.5573, 0.09276, 0.5573, 0.1057, 0.6075, 0.1057, 0.6075, 0.09276, 0.5573, 0.1057, 0.5573, 0.2232, 0.6075, 0.2232, 0.6075, 0.1057, 0.5573, 0.2582, 0.5573, 0.2707, 0.6075, 0.2707, 0.6075, 0.2582, 0.5573, 0.2707, 0.5573, 0.3871, 0.6075, 0.3871, 0.6075, 0.2707, 0.5573, 0.4228, 0.5573, 0.4345, 0.6075, 0.4345, 0.6075, 0.4228, 0.5573, 0.4345, 0.5573, 0.5531, 0.6075, 0.5531, 0.6075, 0.4345, 0.28, 0.7356, 0.3054, 0.7356, 0.3054, 0.75, 0.28, 0.75, 0.5573, 0.5531, 0.5573, 0.5863, 0.6075, 0.5863, 0.6075, 0.5531, 0.745, 0.8918, 0.745, 0.9258, 0.726, 0.9258, 0.726, 0.8918, 0.625, 0.7356, 0.6347, 0.7356, 0.6347, 0.75, 0.625, 0.75, 0.745, 0.7699, 0.745, 0.8918, 0.726, 0.8918, 0.726, 0.7699, 0.745, 0.758, 0.745, 0.7699, 0.726, 0.7699, 0.726, 0.758, 0.745, 0.6017, 0.745, 0.7213, 0.726, 0.7213, 0.726, 0.6017, 0.745, 0.5889, 0.745, 0.6017, 0.726, 0.6017, 0.726, 0.5889, 0.745, 0.4322, 0.745, 0.5529, 0.726, 0.5529, 0.726, 0.4322, 0.745, 0.4189, 0.745, 0.4322, 0.726, 0.4322, 0.726, 0.4189, 0.625, 0.5, 0.6347, 0.5, 0.6347, 0.5151, 0.625, 0.5151, 0.625, 0.5151, 0.6347, 0.5151, 0.6347, 0.574, 0.625, 0.574, 0.625, 0.574, 0.6347, 0.574, 0.6347, 0.5965, 0.625, 0.5965, 0.625, 0.5965, 0.6347, 0.5965, 0.6347, 0.6543, 0.625, 0.6543, 0.625, 0.6543, 0.6347, 0.6543, 0.6347, 0.6774, 0.625, 0.6774, 0.625, 0.6774, 0.6347, 0.6774, 0.6347, 0.7356, 0.625, 0.7356, 0.745, 0.7213, 0.745, 0.758, 0.726, 0.758, 0.726, 0.7213, 0.745, 0.5529, 0.745, 0.5889, 0.726, 0.5889, 0.726, 0.5529, 0.745, 0.3886, 0.745, 0.4189, 0.726, 0.4189, 0.726, 0.3886, 0.6075, 0.06327, 0.6075, 0.09276, 0.7256, 0.09276, 0.7256, 0.06327, 0.6075, 0.2232, 0.6075, 0.2582, 0.7256, 0.2582, 0.7256, 0.2232, 0.6075, 0.3871, 0.6075, 0.4228, 0.7256, 0.4228, 0.7256, 0.3871, 0.3054, 0.6774, 0.3653, 0.6774, 0.3653, 0.7356, 0.3054, 0.7356, 0.3054, 0.6543, 0.3653, 0.6543, 0.3653, 0.6774, 0.3054, 0.6774, 0.3054, 0.5965, 0.3653, 0.5965, 0.3653, 0.6543, 0.3054, 0.6543, 0.3054, 0.574, 0.3653, 0.574, 0.3653, 0.5965, 0.3054, 0.5965, 0.3054, 0.5151, 0.3653, 0.5151, 0.3653, 0.574, 0.3054, 0.574, 0.3054, 0.5, 0.3653, 0.5, 0.3653, 0.5151, 0.3054, 0.5151, 0.3935, 0.09276, 0.2733, 0.09276, 0.2733, 0.09276, 0.3935, 0.09276, 0.2733, 0.5531, 0.3935, 0.5531, 0.3935, 0.5531, 0.2733, 0.5531, 0.5573, 0.4228, 0.4376, 0.4228, 0.4376, 0.4228, 0.5573, 0.4228, 0.7256, 0.5531, 0.7256, 0.4345, 0.7256, 0.4345, 0.7256, 0.5531, 0.2733, 0.2582, 0.2733, 0.2707, 0.2733, 0.2707, 0.2733, 0.2582, 0.6075, 0.4345, 0.6075, 0.5531, 0.6075, 0.5531, 0.6075, 0.4345, 0.3054, 0.7356, 0.3653, 0.7356, 0.3653, 0.75, 0.3054, 0.75, 0.6075, 0.5531, 0.6075, 0.5863, 0.7256, 0.5863, 0.7256, 0.5531, 0.2733, 0.09276, 0.2733, 0.1057, 0.3935, 0.1057, 0.3935, 0.09276, 0.2733, 0.2582, 0.2733, 0.2707, 0.3935, 0.2707, 0.3935, 0.2582, 0.2733, 0.4228, 0.2733, 0.4345, 0.3935, 0.4345, 0.3935, 0.4228, 0.4376, 0.09276, 0.4376, 0.1057, 0.5573, 0.1057, 0.5573, 0.09276, 0.4376, 0.2582, 0.4376, 0.2707, 0.5573, 0.2707, 0.5573, 0.2582, 0.4376, 0.4228, 0.4376, 0.4345, 0.5573, 0.4345, 0.5573, 0.4228, 0.6075, 0.09276, 0.6075, 0.1057, 0.7256, 0.1057, 0.7256, 0.09276, 0.6075, 0.2582, 0.6075, 0.2707, 0.7256, 0.2707, 0.7256, 0.2582, 0.6075, 0.4228, 0.6075, 0.4345, 0.7256, 0.4345, 0.7256, 0.4228, 0.7256, 0.2582, 0.6075, 0.2582, 0.6075, 0.2582, 0.7256, 0.2582, 0.3935, 0.1057, 0.3935, 0.09276, 0.3935, 0.09276, 0.3935, 0.1057, 0.2733, 0.4228, 0.2733, 0.4345, 0.2733, 0.4345, 0.2733, 0.4228, 0.7256, 0.09276, 0.6075, 0.09276, 0.6075, 0.09276, 0.7256, 0.09276, 0.6075, 0.4345, 0.7256, 0.4345, 0.7256, 0.4345, 0.6075, 0.4345, 0.4376, 0.2707, 0.5573, 0.2707, 0.5573, 0.2707, 0.4376, 0.2707, 0.2733, 0.1057, 0.3935, 0.1057, 0.3935, 0.1057, 0.2733, 0.1057, 0.4376, 0.09276, 0.4376, 0.1057, 0.4376, 0.1057, 0.4376, 0.09276, 0.3935, 0.2707, 0.3935, 0.2582, 0.3935, 0.2582, 0.3935, 0.2707, 0.5573, 0.1057, 0.5573, 0.09276, 0.5573, 0.09276, 0.5573, 0.1057, 0.6075, 0.2707, 0.7256, 0.2707, 0.7256, 0.2707, 0.6075, 0.2707, 0.4376, 0.1057, 0.5573, 0.1057, 0.5573, 0.1057, 0.4376, 0.1057, 0.6075, 0.09276, 0.6075, 0.1057, 0.6075, 0.1057, 0.6075, 0.09276, 0.4376, 0.2582, 0.4376, 0.2707, 0.4376, 0.2707, 0.4376, 0.2582, 0.7256, 0.1057, 0.7256, 0.09276, 0.7256, 0.09276, 0.7256, 0.1057, 0.5573, 0.2707, 0.5573, 0.2582, 0.5573, 0.2582, 0.5573, 0.2707, 0.3935, 0.4345, 0.3935, 0.4228, 0.3935, 0.4228, 0.3935, 0.4345, 0.6075, 0.1057, 0.7256, 0.1057, 0.7256, 0.1057, 0.6075, 0.1057, 0.6075, 0.2582, 0.6075, 0.2707, 0.6075, 0.2707, 0.6075, 0.2582, 0.4376, 0.4228, 0.4376, 0.4345, 0.4376, 0.4345, 0.4376, 0.4228, 0.2733, 0.09276, 0.2733, 0.1057, 0.2733, 0.1057, 0.2733, 0.09276, 0.7256, 0.2707, 0.7256, 0.2582, 0.7256, 0.2582, 0.7256, 0.2707, 0.5573, 0.4345, 0.5573, 0.4228, 0.5573, 0.4228, 0.5573, 0.4345, 0.6075, 0.4228, 0.6075, 0.4345, 0.6075, 0.4345, 0.6075, 0.4228, 0.3935, 0.4228, 0.2733, 0.4228, 0.2733, 0.4228, 0.3935, 0.4228, 0.7256, 0.4345, 0.7256, 0.4228, 0.7256, 0.4228, 0.7256, 0.4345, 0.3935, 0.2582, 0.2733, 0.2582, 0.2733, 0.2582, 0.3935, 0.2582, 0.2733, 0.1057, 0.2733, 0.2232, 0.3935, 0.2232, 0.3935, 0.1057, 0.2733, 0.2707, 0.2733, 0.3871, 0.3935, 0.3871, 0.3935, 0.2707, 0.2733, 0.4345, 0.2733, 0.5531, 0.3935, 0.5531, 0.3935, 0.4345, 0.4376, 0.1057, 0.4376, 0.2232, 0.5573, 0.2232, 0.5573, 0.1057, 0.4376, 0.2707, 0.4376, 0.3871, 0.5573, 0.3871, 0.5573, 0.2707, 0.4376, 0.4345, 0.4376, 0.5531, 0.5573, 0.5531, 0.5573, 0.4345, 0.6075, 0.1057, 0.6075, 0.2232, 0.7256, 0.2232, 0.7256, 0.1057, 0.6075, 0.2707, 0.6075, 0.3871, 0.7256, 0.3871, 0.7256, 0.2707, 0.6075, 0.4345, 0.6075, 0.5531, 0.7256, 0.5531, 0.7256, 0.4345, 0.6075, 0.5531, 0.7256, 0.5531, 0.7256, 0.5531, 0.6075, 0.5531, 0.4376, 0.3871, 0.5573, 0.3871, 0.5573, 0.3871, 0.4376, 0.3871, 0.2733, 0.2232, 0.3935, 0.2232, 0.3935, 0.2232, 0.2733, 0.2232, 0.7256, 0.4345, 0.6075, 0.4345, 0.6075, 0.4345, 0.7256, 0.4345, 0.5573, 0.2707, 0.4376, 0.2707, 0.4376, 0.2707, 0.5573, 0.2707, 0.3935, 0.1057, 0.2733, 0.1057, 0.2733, 0.1057, 0.3935, 0.1057, 0.3935, 0.2232, 0.3935, 0.1057, 0.3935, 0.1057, 0.3935, 0.2232, 0.2733, 0.4345, 0.2733, 0.5531, 0.2733, 0.5531, 0.2733, 0.4345, 0.6075, 0.3871, 0.7256, 0.3871, 0.7256, 0.3871, 0.6075, 0.3871, 0.4376, 0.2232, 0.5573, 0.2232, 0.5573, 0.2232, 0.4376, 0.2232, 0.4376, 0.1057, 0.4376, 0.2232, 0.4376, 0.2232, 0.4376, 0.1057, 0.7256, 0.2707, 0.6075, 0.2707, 0.6075, 0.2707, 0.7256, 0.2707, 0.5573, 0.1057, 0.4376, 0.1057, 0.4376, 0.1057, 0.5573, 0.1057, 0.5573, 0.2232, 0.5573, 0.1057, 0.5573, 0.1057, 0.5573, 0.2232, 0.3935, 0.3871, 0.3935, 0.2707, 0.3935, 0.2707, 0.3935, 0.3871, 0.6075, 0.2232, 0.7256, 0.2232, 0.7256, 0.2232, 0.6075, 0.2232, 0.6075, 0.1057, 0.6075, 0.2232, 0.6075, 0.2232, 0.6075, 0.1057, 0.4376, 0.2707, 0.4376, 0.3871, 0.4376, 0.3871, 0.4376, 0.2707, 0.7256, 0.1057, 0.6075, 0.1057, 0.6075, 0.1057, 0.7256, 0.1057, 0.7256, 0.2232, 0.7256, 0.1057, 0.7256, 0.1057, 0.7256, 0.2232, 0.5573, 0.3871, 0.5573, 0.2707, 0.5573, 0.2707, 0.5573, 0.3871, 0.3935, 0.5531, 0.3935, 0.4345, 0.3935, 0.4345, 0.3935, 0.5531, 0.6075, 0.2707, 0.6075, 0.3871, 0.6075, 0.3871, 0.6075, 0.2707, 0.4376, 0.4345, 0.4376, 0.5531, 0.4376, 0.5531, 0.4376, 0.4345, 0.2733, 0.1057, 0.2733, 0.2232, 0.2733, 0.2232, 0.2733, 0.1057, 0.7256, 0.3871, 0.7256, 0.2707, 0.7256, 0.2707, 0.7256, 0.3871, 0.5573, 0.5531, 0.5573, 0.4345, 0.5573, 0.4345, 0.5573, 0.5531, 0.3961, 0.4322, 0.3961, 0.5529, 0.2766, 0.5529, 0.2766, 0.4322, 0.3961, 0.6017, 0.3961, 0.7213, 0.2766, 0.7213, 0.2766, 0.6017, 0.3961, 0.7699, 0.3961, 0.8918, 0.2766, 0.8918, 0.2766, 0.7699, 0.5588, 0.4322, 0.5588, 0.5529, 0.4399, 0.5529, 0.4399, 0.4322, 0.5588, 0.6017, 0.5588, 0.7213, 0.4399, 0.7213, 0.4399, 0.6017, 0.5588, 0.7699, 0.5588, 0.8918, 0.4399, 0.8918, 0.4399, 0.7699, 0.726, 0.4322, 0.726, 0.5529, 0.6086, 0.5529, 0.6086, 0.4322, 0.726, 0.6017, 0.726, 0.7213, 0.6086, 0.7213, 0.6086, 0.6017, 0.726, 0.7699, 0.726, 0.8918, 0.6086, 0.8918, 0.6086, 0.7699, 0.4399, 0.8918, 0.4399, 0.7699, 0.4399, 0.7699, 0.4399, 0.8918, 0.3961, 0.7699, 0.3961, 0.8918, 0.3961, 0.8918, 0.3961, 0.7699, 0.6086, 0.7699, 0.726, 0.7699, 0.726, 0.7699, 0.6086, 0.7699, 0.4399, 0.6017, 0.5588, 0.6017, 0.5588, 0.6017, 0.4399, 0.6017, 0.2766, 0.6017, 0.3961, 0.6017, 0.3961, 0.6017, 0.2766, 0.6017, 0.726, 0.7213, 0.6086, 0.7213, 0.6086, 0.7213, 0.726, 0.7213, 0.5588, 0.5529, 0.4399, 0.5529, 0.4399, 0.5529, 0.5588, 0.5529, 0.6086, 0.8918, 0.6086, 0.7699, 0.6086, 0.7699, 0.6086, 0.8918, 0.3961, 0.5529, 0.2766, 0.5529, 0.2766, 0.5529, 0.3961, 0.5529, 0.5588, 0.7699, 0.5588, 0.8918, 0.5588, 0.8918, 0.5588, 0.7699, 0.3961, 0.6017, 0.3961, 0.7213, 0.3961, 0.7213, 0.3961, 0.6017, 0.6086, 0.6017, 0.726, 0.6017, 0.726, 0.6017, 0.6086, 0.6017, 0.4399, 0.4322, 0.5588, 0.4322, 0.5588, 0.4322, 0.4399, 0.4322, 0.726, 0.5529, 0.6086, 0.5529, 0.6086, 0.5529, 0.726, 0.5529, 0.726, 0.7699, 0.726, 0.8918, 0.726, 0.8918, 0.726, 0.7699, 0.5588, 0.6017, 0.5588, 0.7213, 0.5588, 0.7213, 0.5588, 0.6017, 0.3961, 0.4322, 0.3961, 0.5529, 0.3961, 0.5529, 0.3961, 0.4322, 0.6086, 0.4322, 0.726, 0.4322, 0.726, 0.4322, 0.6086, 0.4322, 0.2766, 0.5529, 0.2766, 0.4322, 0.2766, 0.4322, 0.2766, 0.5529, 0.2766, 0.4322, 0.3961, 0.4322, 0.3961, 0.4322, 0.2766, 0.4322, 0.726, 0.6017, 0.726, 0.7213, 0.726, 0.7213, 0.726, 0.6017, 0.5588, 0.4322, 0.5588, 0.5529, 0.5588, 0.5529, 0.5588, 0.4322, 0.3961, 0.8918, 0.2766, 0.8918, 0.2766, 0.8918, 0.3961, 0.8918, 0.726, 0.4322, 0.726, 0.5529, 0.726, 0.5529, 0.726, 0.4322, 0.2766, 0.7213, 0.2766, 0.6017, 0.2766, 0.6017, 0.2766, 0.7213, 0.4399, 0.5529, 0.4399, 0.4322, 0.4399, 0.4322, 0.4399, 0.5529, 0.2766, 0.7699, 0.3961, 0.7699, 0.3961, 0.7699, 0.2766, 0.7699, 0.3961, 0.4189, 0.3961, 0.4322, 0.2766, 0.4322, 0.2766, 0.4189, 0.3961, 0.5889, 0.3961, 0.6017, 0.2766, 0.6017, 0.2766, 0.5889, 0.3961, 0.758, 0.3961, 0.7699, 0.2766, 0.7699, 0.2766, 0.758, 0.5588, 0.4189, 0.5588, 0.4322, 0.4399, 0.4322, 0.4399, 0.4189, 0.5588, 0.5889, 0.5588, 0.6017, 0.4399, 0.6017, 0.4399, 0.5889, 0.5588, 0.758, 0.5588, 0.7699, 0.4399, 0.7699, 0.4399, 0.758, 0.726, 0.4189, 0.726, 0.4322, 0.6086, 0.4322, 0.6086, 0.4189, 0.726, 0.5889, 0.726, 0.6017, 0.6086, 0.6017, 0.6086, 0.5889, 0.726, 0.758, 0.726, 0.7699, 0.6086, 0.7699, 0.6086, 0.758, 0.6086, 0.7699, 0.6086, 0.758, 0.6086, 0.758, 0.6086, 0.7699, 0.3961, 0.6017, 0.2766, 0.6017, 0.2766, 0.6017, 0.3961, 0.6017, 0.3961, 0.758, 0.3961, 0.7699, 0.3961, 0.7699, 0.3961, 0.758, 0.2766, 0.4322, 0.2766, 0.4189, 0.2766, 0.4189, 0.2766, 0.4322, 0.726, 0.6017, 0.6086, 0.6017, 0.6086, 0.6017, 0.726, 0.6017, 0.5588, 0.4322, 0.4399, 0.4322, 0.4399, 0.4322, 0.5588, 0.4322, 0.5588, 0.758, 0.5588, 0.7699, 0.5588, 0.7699, 0.5588, 0.758, 0.3961, 0.5889, 0.3961, 0.6017, 0.3961, 0.6017, 0.3961, 0.5889, 0.2766, 0.758, 0.3961, 0.758, 0.3961, 0.758, 0.2766, 0.758, 0.726, 0.4322, 0.6086, 0.4322, 0.6086, 0.4322, 0.726, 0.4322, 0.3961, 0.4322, 0.2766, 0.4322, 0.2766, 0.4322, 0.3961, 0.4322, 0.726, 0.758, 0.726, 0.7699, 0.726, 0.7699, 0.726, 0.758, 0.3961, 0.4189, 0.3961, 0.4322, 0.3961, 0.4322, 0.3961, 0.4189, 0.5588, 0.5889, 0.5588, 0.6017, 0.5588, 0.6017, 0.5588, 0.5889, 0.2766, 0.6017, 0.2766, 0.5889, 0.2766, 0.5889, 0.2766, 0.6017, 0.2766, 0.5889, 0.3961, 0.5889, 0.3961, 0.5889, 0.2766, 0.5889, 0.726, 0.5889, 0.726, 0.6017, 0.726, 0.6017, 0.726, 0.5889, 0.5588, 0.4189, 0.5588, 0.4322, 0.5588, 0.4322, 0.5588, 0.4189, 0.4399, 0.4322, 0.4399, 0.4189, 0.4399, 0.4189, 0.4399, 0.4322, 0.2766, 0.4189, 0.3961, 0.4189, 0.3961, 0.4189, 0.2766, 0.4189, 0.726, 0.4189, 0.726, 0.4322, 0.726, 0.4322, 0.726, 0.4189, 0.4399, 0.758, 0.5588, 0.758, 0.5588, 0.758, 0.4399, 0.758, 0.2766, 0.7699, 0.2766, 0.758, 0.2766, 0.758, 0.2766, 0.7699, 0.6086, 0.4322, 0.6086, 0.4189, 0.6086, 0.4189, 0.6086, 0.4322, 0.4399, 0.6017, 0.4399, 0.5889, 0.4399, 0.5889, 0.4399, 0.6017, 0.3961, 0.7699, 0.2766, 0.7699, 0.2766, 0.7699, 0.3961, 0.7699, 0.4399, 0.5889, 0.5588, 0.5889, 0.5588, 0.5889, 0.4399, 0.5889, 0.3933, 0.277, 0.3933, 0.3939, 0.2707, 0.3939, 0.2707, 0.277, 0.3933, 0.4412, 0.3933, 0.557, 0.2707, 0.557, 0.2707, 0.4412, 0.3933, 0.6041, 0.3933, 0.7221, 0.2707, 0.7221, 0.2707, 0.6041, 0.5605, 0.277, 0.5605, 0.3939, 0.4402, 0.3939, 0.4402, 0.277, 0.5605, 0.4412, 0.5605, 0.557, 0.4402, 0.557, 0.4402, 0.4412, 0.5605, 0.6041, 0.5605, 0.7221, 0.4402, 0.7221, 0.4402, 0.6041, 0.7298, 0.277, 0.7298, 0.3939, 0.6085, 0.3939, 0.6085, 0.277, 0.7298, 0.4412, 0.7298, 0.557, 0.6085, 0.557, 0.6085, 0.4412, 0.7298, 0.6041, 0.7298, 0.7221, 0.6085, 0.7221, 0.6085, 0.6041, 0.4402, 0.277, 0.5605, 0.277, 0.5605, 0.277, 0.4402, 0.277, 0.3991, 0.5613, 0.3991, 0.4558, 0.3991, 0.4558, 0.3991, 0.5613, 0.3933, 0.277, 0.3933, 0.3939, 0.3933, 0.3939, 0.3933, 0.277, 0.6085, 0.557, 0.6085, 0.4412, 0.6085, 0.4412, 0.6085, 0.557, 0.3933, 0.3939, 0.2707, 0.3939, 0.2707, 0.3939, 0.3933, 0.3939, 0.4402, 0.3939, 0.4402, 0.277, 0.4402, 0.277, 0.4402, 0.3939, 0.2707, 0.277, 0.3933, 0.277, 0.3933, 0.277, 0.2707, 0.277, 0.6085, 0.7221, 0.6085, 0.6041, 0.6085, 0.6041, 0.6085, 0.7221, 0.4402, 0.557, 0.4402, 0.4412, 0.4402, 0.4412, 0.4402, 0.557, 0.7298, 0.6041, 0.7298, 0.7221, 0.7298, 0.7221, 0.7298, 0.6041, 0.7298, 0.7221, 0.6085, 0.7221, 0.6085, 0.7221, 0.7298, 0.7221, 0.4402, 0.7221, 0.4402, 0.6041, 0.4402, 0.6041, 0.4402, 0.7221, 0.405, 0.4481, 0.405, 0.3599, 0.405, 0.3599, 0.405, 0.4481, 0.7298, 0.4412, 0.7298, 0.557, 0.7298, 0.557, 0.7298, 0.4412, 0.6085, 0.6041, 0.7298, 0.6041, 0.7298, 0.6041, 0.6085, 0.6041, 0.3933, 0.7221, 0.2707, 0.7221, 0.2707, 0.7221, 0.3933, 0.7221, 0.5605, 0.6041, 0.5605, 0.7221, 0.5605, 0.7221, 0.5605, 0.6041, 0.7298, 0.557, 0.6085, 0.557, 0.6085, 0.557, 0.7298, 0.557, 0.2707, 0.6041, 0.3933, 0.6041, 0.3933, 0.6041, 0.2707, 0.6041, 0.7298, 0.277, 0.7298, 0.3939, 0.7298, 0.3939, 0.7298, 0.277, 0.6085, 0.4412, 0.7298, 0.4412, 0.7298, 0.4412, 0.6085, 0.4412, 0.5605, 0.7221, 0.4402, 0.7221, 0.4402, 0.7221, 0.5605, 0.7221, 0.5605, 0.4412, 0.5605, 0.557, 0.5605, 0.557, 0.5605, 0.4412, 0.7298, 0.3939, 0.6085, 0.3939, 0.6085, 0.3939, 0.7298, 0.3939, 0.4402, 0.6041, 0.5605, 0.6041, 0.5605, 0.6041, 0.4402, 0.6041, 0.4031, 0.46, 0.4031, 0.3675, 0.4031, 0.3675, 0.4031, 0.46, 0.3933, 0.6041, 0.3933, 0.7221, 0.3933, 0.7221, 0.3933, 0.6041, 0.3933, 0.2642, 0.3933, 0.277, 0.2707, 0.277, 0.2707, 0.2642, 0.3933, 0.4288, 0.3933, 0.4412, 0.2707, 0.4412, 0.2707, 0.4288, 0.3933, 0.5925, 0.3933, 0.6041, 0.2707, 0.6041, 0.2707, 0.5925, 0.5605, 0.2642, 0.5605, 0.277, 0.4402, 0.277, 0.4402, 0.2642, 0.5605, 0.4288, 0.5605, 0.4412, 0.4402, 0.4412, 0.4402, 0.4288, 0.5605, 0.5925, 0.5605, 0.6041, 0.4402, 0.6041, 0.4402, 0.5925, 0.7298, 0.2642, 0.7298, 0.277, 0.6085, 0.277, 0.6085, 0.2642, 0.7298, 0.4288, 0.7298, 0.4412, 0.6085, 0.4412, 0.6085, 0.4288, 0.7298, 0.5925, 0.7298, 0.6041, 0.6085, 0.6041, 0.6085, 0.5925, 0.5605, 0.277, 0.4402, 0.277, 0.4402, 0.277, 0.5605, 0.277, 0.3933, 0.2642, 0.3933, 0.277, 0.3933, 0.277, 0.3933, 0.2642, 0.6085, 0.4412, 0.6085, 0.4288, 0.6085, 0.4288, 0.6085, 0.4412, 0.2707, 0.4288, 0.3933, 0.4288, 0.3933, 0.4288, 0.2707, 0.4288, 0.3933, 0.277, 0.2707, 0.277, 0.2707, 0.277, 0.3933, 0.277, 0.4402, 0.277, 0.4402, 0.2642, 0.4402, 0.2642, 0.4402, 0.277, 0.2707, 0.6041, 0.2707, 0.5925, 0.2707, 0.5925, 0.2707, 0.6041, 0.6085, 0.5925, 0.7298, 0.5925, 0.7298, 0.5925, 0.6085, 0.5925, 0.7298, 0.4288, 0.7298, 0.4412, 0.7298, 0.4412, 0.7298, 0.4288, 0.3933, 0.5925, 0.3933, 0.6041, 0.3933, 0.6041, 0.3933, 0.5925, 0.4402, 0.2642, 0.5605, 0.2642, 0.5605, 0.2642, 0.4402, 0.2642, 0.5605, 0.2642, 0.5605, 0.277, 0.5605, 0.277, 0.5605, 0.2642, 0.4402, 0.6041, 0.4402, 0.5925, 0.4402, 0.5925, 0.4402, 0.6041, 0.6085, 0.277, 0.6085, 0.2642, 0.6085, 0.2642, 0.6085, 0.277, 0.7298, 0.6041, 0.6085, 0.6041, 0.6085, 0.6041, 0.7298, 0.6041, 0.2707, 0.2642, 0.3933, 0.2642, 0.3933, 0.2642, 0.2707, 0.2642, 0.4402, 0.5925, 0.5605, 0.5925, 0.5605, 0.5925, 0.4402, 0.5925, 0.5605, 0.5925, 0.5605, 0.6041, 0.5605, 0.6041, 0.5605, 0.5925, 0.3933, 0.6041, 0.2707, 0.6041, 0.2707, 0.6041, 0.3933, 0.6041, 0.2707, 0.4412, 0.2707, 0.4288, 0.2707, 0.4288, 0.2707, 0.4412, 0.6085, 0.4288, 0.7298, 0.4288, 0.7298, 0.4288, 0.6085, 0.4288, 0.7298, 0.2642, 0.7298, 0.277, 0.7298, 0.277, 0.7298, 0.2642, 0.7298, 0.4412, 0.6085, 0.4412, 0.6085, 0.4412, 0.7298, 0.4412, 0.3933, 0.4288, 0.3933, 0.4412, 0.3933, 0.4412, 0.3933, 0.4288, 0.6085, 0.6041, 0.6085, 0.5925, 0.6085, 0.5925, 0.6085, 0.6041, 0.5605, 0.6041, 0.4402, 0.6041, 0.4402, 0.6041, 0.5605, 0.6041, 0.2707, 0.5925, 0.3933, 0.5925, 0.3933, 0.5925, 0.2707, 0.5925])
me_cube_001.materials.append(mat_material_001)
me_cube_001.materials.append(mat_material_002)
me_cube_001.update()
me_cube_002 = bpy.data.meshes.new('Cube.002')
me_cube_002.from_pydata([(-1.0, -1.0, -1.0), (-1.0, -1.0, 1.0), (-1.0, 1.0, -1.0), (-1.0, 1.0, 1.0), (1.0, -1.0, -1.0), (1.0, -1.0, 1.0), (1.0, 1.0, -1.0), (1.0, 1.0, 1.0)], [], [(0, 1, 3, 2), (2, 3, 7, 6), (6, 7, 5, 4), (4, 5, 1, 0), (2, 6, 4, 0), (7, 3, 1, 5)])
_uv = me_cube_002.uv_layers.new(name='UVMap')
_uv.uv.foreach_set('vector', [0.375, 0.0, 0.625, 0.0, 0.625, 0.25, 0.375, 0.25, 0.375, 0.25, 0.625, 0.25, 0.625, 0.5, 0.375, 0.5, 0.375, 0.5, 0.625, 0.5, 0.625, 0.75, 0.375, 0.75, 0.375, 0.75, 0.625, 0.75, 0.625, 1.0, 0.375, 1.0, 0.125, 0.5, 0.375, 0.5, 0.375, 0.75, 0.125, 0.75, 0.625, 0.5, 0.875, 0.5, 0.875, 0.75, 0.625, 0.75])
me_cube_002.materials.append(mat_material_003)
me_cube_002.update()

# ---- objects
ob_cube = bpy.data.objects.new('Cube', me_cube_001)
ob_cube_001 = bpy.data.objects.new('Cube.001', me_cube_002)

# ---- transforms, parenting, visibility, modifiers, constraints
ob_cube.location = (0.0, 0.0, 9.837)
ob_cube.scale = (10.0, 10.0, 10.0)
ob_cube_001.location = (0.0, 0.0, 20.05)
ob_cube_001.scale = (10.45, 10.45, 0.3136)

# ---- collection membership
col_collection.objects.link(ob_cube)
col_collection.objects.link(ob_cube_001)

# ---- scene / render settings (as saved in the file)
scene.frame_start = 1; scene.frame_end = 250; scene.frame_set(1)
scene.render.engine = 'BLENDER_EEVEE_NEXT'
scene.cycles.sampling_pattern = 'TABULATED_SOBOL'
scene.eevee.ray_tracing_options.trace_max_roughness = 0.0
bpy.context.view_layer.update()

# ---- added for rendering (the .blend has no active camera and no usable light): camera, sun
cam_auto = bpy.data.cameras.new('AutoCamera')
cam_auto.lens = 50.0
cam_auto.sensor_width = 36.0
cam_auto.clip_end = 1000.0
ob_auto_camera = bpy.data.objects.new('AutoCamera', cam_auto)
scene.collection.objects.link(ob_auto_camera)
ob_auto_camera.location = (33.3034, -39.964, 36.7451)
ob_auto_camera.rotation_euler = (1.09748, -7.21219e-08, 0.694738)
scene.camera = ob_auto_camera
light_auto_sun = bpy.data.lights.new('AutoSun', 'SUN')
light_auto_sun.energy = 3.0
light_auto_sun.angle = 0.0523599
ob_auto_sun = bpy.data.objects.new('AutoSun', light_auto_sun)
scene.collection.objects.link(ob_auto_sun)
ob_auto_sun.rotation_euler = (0.872665, 0.174533, 0.523599)
bpy.context.view_layer.update()
